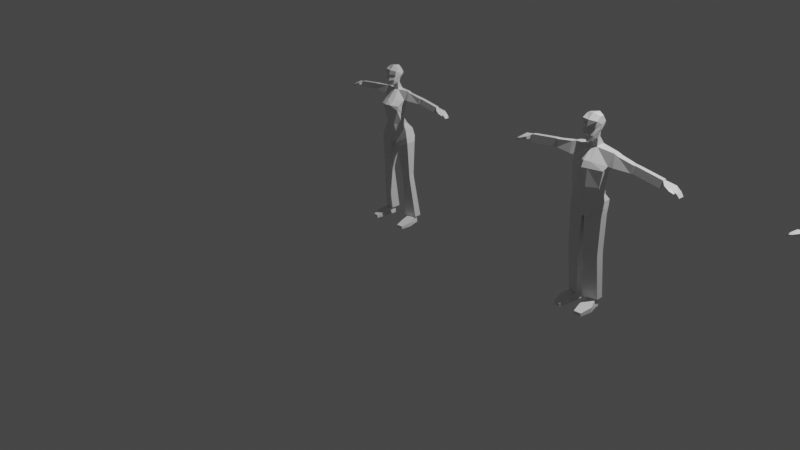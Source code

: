 # Source: fullmaleandfemale.blend  (saved by Blender 3.2.14; exported with 4.5.12 LTS)
import bpy
from mathutils import Matrix  # noqa: F401  (used for matrix-valued properties, if any)

bpy.ops.wm.read_factory_settings(use_empty=True)
scene = bpy.context.scene
scene.name = 'Scene'

# ---- collections
col_collection = bpy.data.collections.new('Collection'); scene.collection.children.link(col_collection)
col_male_reference = bpy.data.collections.new('male reference'); scene.collection.children.link(col_male_reference)
col_female_reference = bpy.data.collections.new('female reference'); scene.collection.children.link(col_female_reference)

# ---- materials (node trees are filled in below, after node groups)
mat_material = bpy.data.materials.new('Material')
mat_material.alpha_threshold = 0.0
mat_material.use_transparent_shadow = False
mat_material.line_color = (0.0, 0.0, 0.0, 1.0)
mat_material_001 = bpy.data.materials.new('Material.001')
mat_material_001.alpha_threshold = 0.0
mat_material_001.use_transparent_shadow = False
mat_material_001.line_color = (0.0, 0.0, 0.0, 1.0)

# ---- material node trees
mat_material.use_nodes = True; mat_material.node_tree.nodes.clear()
_N = mat_material.node_tree.nodes; _L = mat_material.node_tree.links
n0 = _N.new('ShaderNodeOutputMaterial'); n0.name = 'Material Output'; n0.location = (300, 300)
n1 = _N.new('ShaderNodeBsdfPrincipled'); n1.name = 'Principled BSDF'; n1.location = (10, 300)
n1.distribution = 'GGX'
n1.subsurface_method = 'RANDOM_WALK_SKIN'
n1.inputs[2].default_value = 0.4
n1.inputs[3].default_value = 1.45
n1.inputs[27].default_value = (0.0, 0.0, 0.0, 1.0)
n1.inputs[28].default_value = 1.0
_L.new(n1.outputs[0], n0.inputs[0])
n0.is_active_output = True
mat_material_001.use_nodes = True; mat_material_001.node_tree.nodes.clear()
_N = mat_material_001.node_tree.nodes; _L = mat_material_001.node_tree.links
n0 = _N.new('ShaderNodeOutputMaterial'); n0.name = 'Material Output'; n0.location = (300, 300)
n1 = _N.new('ShaderNodeBsdfPrincipled'); n1.name = 'Principled BSDF'; n1.location = (10, 300)
n1.distribution = 'GGX'
n1.subsurface_method = 'RANDOM_WALK_SKIN'
n1.inputs[2].default_value = 0.4
n1.inputs[3].default_value = 1.45
n1.inputs[27].default_value = (0.0, 0.0, 0.0, 1.0)
n1.inputs[28].default_value = 1.0
_L.new(n1.outputs[0], n0.inputs[0])
n0.is_active_output = True

# ---- world
world_world = bpy.data.worlds.new('World'); scene.world = world_world
world_world.use_nodes = True; world_world.node_tree.nodes.clear()
_N = world_world.node_tree.nodes; _L = world_world.node_tree.links
n0 = _N.new('ShaderNodeOutputWorld'); n0.name = 'World Output'; n0.location = (300, 300)
n1 = _N.new('ShaderNodeBackground'); n1.name = 'Background'; n1.location = (10, 300)
n1.inputs[0].default_value = (0.05088, 0.05088, 0.05088, 1.0)
_L.new(n1.outputs[0], n0.inputs[0])
n0.is_active_output = True
world_world.color = (0.05088, 0.05088, 0.05088)
world_world.use_sun_shadow = False
world_world.sun_shadow_jitter_overblur = 0.0

# ---- cameras
cam_camera = bpy.data.cameras.new('Camera')
cam_camera.clip_end = 100.0
cam_camera.ortho_scale = 7.314

# ---- lights
light_light = bpy.data.lights.new('Light', 'POINT')
light_light.transmission_factor = 0.0
light_light.energy = 1000.0
light_light.shadow_soft_size = 0.1
light_light.shadow_maximum_resolution = 0.006
light_light.use_absolute_resolution = True

# ---- meshes
me_cube = bpy.data.meshes.new('Cube')
me_cube.from_pydata([(0.8454, 0.1079, 0.8233), (0.6344, -0.1944, -0.8503), (0.8472, -0.06615, 0.8423), (0.5913, -0.7204, -0.3317), (0.0, -0.02021, -0.8687), (0.0, -0.3295, 0.8618), (0.0, -0.9467, -0.2936), (0.0, 0.1025, 0.8792), (0.6538, -0.05647, -0.123), (0.6529, -0.7137, -0.04098), (0.0, -1.154, 0.05191), (0.0, 0.1384, -0.2077), (0.7247, 0.15, 0.235), (0.7297, -0.273, 0.2963), (0.0, -0.893, 0.3366), (0.0, 0.2026, 0.1554), (0.3256, -0.8399, -0.2802), (0.1791, 0.09354, 0.8708), (0.3256, -0.06162, -0.8627), (0.1796, -0.2505, 0.8467), (0.3218, -1.087, 0.05832), (0.3218, 0.09572, -0.1904), (0.3599, -0.7638, 0.3111), (0.3586, 0.1734, 0.153), (0.2735, -0.6956, -1.267), (0.6828, -0.3463, -1.302), (0.6828, 0.05317, -1.281), (0.2735, 0.1808, -1.221), (0.0, 0.2223, -1.227), (0.0, -0.8024, -1.28), (0.3206, -0.6122, -1.708), (0.8369, -0.2451, -1.61), (0.8369, 0.3542, -1.65), (0.3206, 0.4797, -1.721), (0.0, 0.4211, -1.695), (0.0, -0.7274, -1.722), (0.2563, -0.5043, -2.63), (0.9914, -0.2981, -2.08), (0.9914, 0.4046, -2.125), (0.2563, 0.5095, -2.658), (0.0, 0.3481, -2.55), (0.0, -0.378, -2.585), (0.2386, -0.3373, 1.344), (0.0, -0.4055, 1.132), (0.0, -0.03152, 1.359), (0.2052, -0.1713, 1.311), (0.3909, -0.4226, 2.285), (0.0, -0.4532, 2.4), (0.0, -0.02195, 2.34), (0.3818, -0.1953, 2.293), (0.1604, -0.6157, 1.256), (0.0, -0.7481, 1.168), (0.4215, -0.6504, 2.134), (0.0, -0.7576, 2.154), (0.4307, -0.3124, 1.951), (0.3527, -0.2693, 1.752), (0.4263, -0.2762, 1.814), (0.0, 0.1137, 2.104), (0.0, -0.01434, 1.584), (0.0, 0.1348, 1.933), (0.4128, -0.04044, 2.018), (0.2561, -0.1547, 1.583), (0.3697, -0.01631, 1.85), (0.3123, -0.7302, 1.58), (0.3855, -0.6843, 1.912), (0.3586, -0.6362, 1.786), (0.0, -0.8606, 1.506), (0.0, -0.8205, 1.874), (0.0, -0.7825, 1.75), (1.04, 0.1161, 0.7418), (1.047, -0.0831, 0.7727), (0.9936, 0.1374, 0.2599), (0.9895, -0.2873, 0.3099), (1.891, 0.1757, 0.6343), (1.898, -0.07771, 0.65), (1.861, 0.09705, 0.2926), (1.847, -0.168, 0.3153), (1.98, 0.1752, 0.6248), (1.989, -0.06108, 0.6481), (1.95, 0.09659, 0.2832), (1.938, -0.1514, 0.3134), (2.104, 0.1746, 0.6115), (2.114, -0.06171, 0.6347), (2.061, 0.09597, 0.2714), (2.051, -0.152, 0.3015), (3.289, 0.09632, 0.4296), (3.293, -0.04809, 0.4443), (3.262, 0.05747, 0.2056), (3.256, -0.07441, 0.2214), (0.9927, -0.2156, 0.3523), (1.859, -0.1318, 0.367), (3.291, 0.1683, 0.4362), (3.301, -0.06797, 0.4594), (3.248, 0.0897, 0.09615), (3.238, -0.1582, 0.1263), (3.79, 0.1866, 0.3149), (3.793, -0.1578, 0.2518), (3.775, 0.1755, 0.2289), (3.771, -0.11, 0.1791), (3.342, 0.05572, 0.1935), (3.339, -0.09352, 0.2389), (3.368, 0.09456, 0.4175), (3.373, -0.1119, 0.3923), (4.02, 0.1853, 0.13), (4.023, -0.1459, 0.1326), (3.984, 0.1743, 0.08214), (3.982, -0.1301, 0.08716), (4.143, 0.153, -0.0222), (4.146, -0.1271, -0.02004), (4.113, 0.1557, -0.06217), (4.112, -0.1019, -0.05798), (3.754, -0.294, 0.2205), (3.734, -0.2895, 0.1807), (3.448, -0.2178, 0.2236), (3.483, -0.2284, 0.341), (3.954, -0.1658, 0.1615), (3.938, -0.1546, 0.1177), (3.959, -0.2476, 0.1395), (3.945, -0.2363, 0.09964), (0.6306, -0.288, -4.679), (1.127, -0.1756, -4.627), (1.125, 0.185, -4.611), (0.6285, 0.2073, -4.658), (1.103, -0.3373, -2.462), (1.103, 0.2798, -2.44), (0.2574, 0.3393, -2.803), (0.2574, -0.4899, -2.834), (0.6415, -0.2846, -4.795), (1.138, -0.1723, -4.742), (1.136, 0.1883, -4.726), (0.6395, 0.2106, -4.773), (0.654, -0.2808, -4.925), (1.15, -0.1685, -4.873), (1.149, 0.1921, -4.857), (0.6519, 0.2144, -4.904), (0.7939, 0.0525, -7.595), (1.204, 0.1976, -7.595), (1.204, 0.3908, -7.595), (0.7939, 0.4091, -7.595), (0.6509, -0.09468, -7.583), (1.347, 0.1593, -7.595), (1.347, 0.5987, -7.595), (0.6509, 0.6298, -7.595), (0.8086, 0.03512, -7.624), (1.234, 0.1856, -7.624), (1.234, 0.3951, -7.651), (0.8086, 0.4141, -7.651), (0.7524, 0.1093, -8.054), (1.279, 0.2598, -8.054), (1.279, 0.3951, -8.054), (0.7524, 0.4141, -8.054), (0.8215, -0.5109, -7.78), (1.45, -0.3603, -7.78), (0.8215, -0.5018, -8.054), (1.45, -0.3513, -8.054), (0.9415, -1.066, -7.884), (1.306, -0.9928, -7.913), (0.9415, -1.047, -8.075), (1.306, -0.9743, -8.104)], [(89, 90)], [(1, 3, 25, 26), (2, 13, 72, 70), (23, 17, 0, 12), (5, 19, 42, 43), (22, 19, 5, 14), (16, 20, 10, 6), (18, 21, 8, 1), (1, 8, 9, 3), (20, 22, 14, 10), (21, 23, 12, 8), (8, 12, 13, 9), (11, 15, 23, 21), (9, 13, 22, 20), (4, 11, 21, 18), (3, 9, 20, 16), (13, 2, 19, 22), (0, 17, 19, 2), (15, 7, 17, 23), (16, 6, 29, 24), (28, 27, 33, 34), (24, 29, 35, 30), (3, 16, 24, 25), (18, 1, 26, 27), (4, 18, 27, 28), (30, 35, 41, 36), (32, 31, 37, 38), (25, 24, 30, 31), (27, 26, 32, 33), (26, 25, 31, 32), (124, 123, 120, 121), (40, 39, 36, 41), (34, 33, 39, 40), (31, 30, 36, 37), (33, 32, 38, 39), (67, 64, 52, 53), (17, 7, 44, 45), (19, 17, 45, 42), (60, 57, 48, 49), (42, 55, 63, 50), (54, 46, 52, 64), (49, 48, 47, 46), (45, 44, 58, 61), (43, 42, 50, 51), (51, 50, 63, 66), (54, 60, 49, 46), (46, 47, 53, 52), (57, 60, 62, 59), (59, 62, 61, 58), (60, 54, 56, 62), (62, 56, 55, 61), (64, 67, 68, 65), (65, 68, 66, 63), (63, 55, 56, 65), (65, 56, 54, 64), (42, 45, 61, 55), (71, 69, 73, 75), (0, 2, 70, 69), (13, 12, 71, 72), (12, 0, 69, 71), (75, 73, 77, 79), (70, 72, 76, 74), (69, 70, 74, 73), (72, 71, 75, 76), (78, 80, 84, 82), (74, 76, 80, 78), (73, 74, 78, 77), (76, 75, 79, 80), (82, 84, 94, 92), (77, 78, 82, 81), (80, 79, 83, 84), (79, 77, 81, 83), (100, 99, 97, 98), (81, 82, 92, 91), (84, 83, 93, 94), (83, 81, 91, 93), (86, 85, 91, 92), (85, 87, 93, 91), (88, 86, 92, 94), (87, 88, 94, 93), (98, 97, 105, 106), (99, 101, 95, 97), (111, 112, 118, 117), (101, 102, 96, 95), (85, 86, 102, 101), (86, 88, 100, 102), (87, 85, 101, 99), (88, 87, 99, 100), (104, 106, 110, 108), (97, 95, 103, 105), (96, 98, 106, 104), (95, 96, 104, 103), (109, 107, 108, 110), (103, 104, 108, 107), (106, 105, 109, 110), (105, 103, 107, 109), (114, 113, 112, 111), (102, 100, 113, 114), (96, 102, 114, 111), (100, 98, 112, 113), (116, 115, 117, 118), (112, 98, 116, 118), (98, 96, 115, 116), (96, 111, 117, 115), (122, 121, 129, 130), (126, 125, 122, 119), (123, 126, 119, 120), (125, 124, 121, 122), (39, 38, 124, 125), (37, 36, 126, 123), (36, 39, 125, 126), (38, 37, 123, 124), (127, 130, 134, 131), (120, 119, 127, 128), (119, 122, 130, 127), (121, 120, 128, 129), (134, 133, 141, 142), (129, 128, 132, 133), (130, 129, 133, 134), (128, 127, 131, 132), (138, 137, 145, 146), (132, 131, 139, 140), (131, 134, 142, 139), (133, 132, 140, 141), (135, 136, 140, 139), (136, 137, 141, 140), (137, 138, 142, 141), (138, 135, 139, 142), (143, 146, 150, 147), (136, 135, 143, 144), (135, 138, 146, 143), (137, 136, 144, 145), (150, 149, 148, 147), (145, 144, 148, 149), (146, 145, 149, 150), (143, 147, 153, 151), (151, 153, 157, 155), (144, 143, 151, 152), (148, 144, 152, 154), (147, 148, 154, 153), (156, 155, 157, 158), (152, 151, 155, 156), (154, 152, 156, 158), (153, 154, 158, 157)])
_uv = me_cube.uv_layers.new(name='UVMap')
_uv.uv.foreach_set('vector', [0.375, 0.5409, 0.375, 0.6425, 0.375, 0.6425, 0.375, 0.5409, 0.625, 0.6425, 0.5632, 0.6425, 0.5632, 0.6425, 0.625, 0.6425, 0.5632, 0.4143, 0.625, 0.4143, 0.625, 0.5409, 0.5632, 0.5409, 0.625, 0.875, 0.625, 0.8199, 0.625, 0.8041, 0.625, 0.875, 0.5632, 0.8199, 0.625, 0.8199, 0.625, 0.875, 0.5632, 0.875, 0.375, 0.8199, 0.502, 0.8199, 0.502, 0.875, 0.375, 0.875, 0.375, 0.4143, 0.502, 0.4143, 0.4811, 0.5409, 0.375, 0.5409, 0.375, 0.5409, 0.4811, 0.5409, 0.4762, 0.6425, 0.375, 0.6425, 0.502, 0.8199, 0.5632, 0.8199, 0.5632, 0.875, 0.502, 0.875, 0.502, 0.4143, 0.5632, 0.4143, 0.5632, 0.5409, 0.4811, 0.5409, 0.4811, 0.5409, 0.5632, 0.5409, 0.5632, 0.6425, 0.4762, 0.6425, 0.502, 0.375, 0.5632, 0.375, 0.5632, 0.4143, 0.502, 0.4143, 0.4762, 0.6425, 0.5632, 0.6425, 0.5632, 0.8199, 0.502, 0.8199, 0.375, 0.375, 0.502, 0.375, 0.502, 0.4143, 0.375, 0.4143, 0.375, 0.6425, 0.4762, 0.6425, 0.502, 0.8199, 0.375, 0.8199, 0.5632, 0.6425, 0.625, 0.6425, 0.625, 0.8199, 0.5632, 0.8199, 0.625, 0.5409, 0.7204, 0.5097, 0.7204, 0.7245, 0.625, 0.6425, 0.5632, 0.375, 0.625, 0.375, 0.625, 0.4143, 0.5632, 0.4143, 0.375, 0.8199, 0.375, 0.875, 0.375, 0.875, 0.375, 0.8199, 0.375, 0.375, 0.375, 0.4143, 0.375, 0.4143, 0.375, 0.375, 0.375, 0.8199, 0.375, 0.875, 0.375, 0.875, 0.375, 0.8199, 0.375, 0.6425, 0.375, 0.8199, 0.375, 0.8199, 0.375, 0.6425, 0.375, 0.4143, 0.375, 0.5409, 0.375, 0.5409, 0.375, 0.4143, 0.375, 0.375, 0.375, 0.4143, 0.375, 0.4143, 0.375, 0.375, 0.375, 0.8199, 0.375, 0.875, 0.375, 0.875, 0.375, 0.8199, 0.375, 0.5409, 0.375, 0.6425, 0.375, 0.6425, 0.375, 0.5409, 0.375, 0.6425, 0.375, 0.8199, 0.375, 0.8199, 0.375, 0.6425, 0.375, 0.4143, 0.375, 0.5409, 0.375, 0.5409, 0.375, 0.4143, 0.375, 0.5409, 0.375, 0.6425, 0.375, 0.6425, 0.375, 0.5409, 0.375, 0.5409, 0.375, 0.6425, 0.375, 0.6425, 0.375, 0.5409, 0.25, 0.5, 0.2796, 0.5097, 0.2796, 0.7245, 0.25, 0.75, 0.375, 0.375, 0.375, 0.4143, 0.375, 0.4143, 0.375, 0.375, 0.375, 0.6425, 0.375, 0.8199, 0.375, 0.8199, 0.375, 0.6425, 0.375, 0.4143, 0.375, 0.5409, 0.375, 0.5409, 0.375, 0.4143, 0.625, 0.875, 0.625, 0.8143, 0.625, 0.8192, 0.625, 0.875, 0.625, 0.4143, 0.625, 0.375, 0.625, 0.375, 0.625, 0.4153, 0.7204, 0.7245, 0.7204, 0.5097, 0.7204, 0.592, 0.7204, 0.7245, 0.625, 0.417, 0.625, 0.375, 0.625, 0.375, 0.625, 0.418, 0.7204, 0.7245, 0.7204, 0.7245, 0.7204, 0.7245, 0.7204, 0.7245, 0.7204, 0.7245, 0.7204, 0.7245, 0.7204, 0.7245, 0.7204, 0.7245, 0.7204, 0.592, 0.75, 0.5, 0.75, 0.75, 0.7204, 0.7245, 0.625, 0.4153, 0.625, 0.375, 0.625, 0.375, 0.625, 0.416, 0.625, 0.875, 0.625, 0.8041, 0.625, 0.8199, 0.625, 0.875, 0.625, 0.875, 0.625, 0.8199, 0.625, 0.8133, 0.625, 0.875, 0.7204, 0.7245, 0.7204, 0.592, 0.7204, 0.592, 0.7204, 0.7245, 0.7204, 0.7245, 0.75, 0.75, 0.75, 0.75, 0.7204, 0.7245, 0.625, 0.375, 0.625, 0.417, 0.625, 0.4154, 0.625, 0.376, 0.625, 0.376, 0.625, 0.4154, 0.625, 0.416, 0.625, 0.375, 0.7204, 0.592, 0.7204, 0.7245, 0.7204, 0.7245, 0.7204, 0.604, 0.7204, 0.604, 0.7204, 0.7245, 0.7204, 0.7245, 0.7204, 0.592, 0.625, 0.8143, 0.625, 0.875, 0.625, 0.8745, 0.625, 0.8117, 0.625, 0.8117, 0.625, 0.8745, 0.625, 0.875, 0.625, 0.8133, 0.7204, 0.7245, 0.7204, 0.7245, 0.7204, 0.7245, 0.7204, 0.7245, 0.7204, 0.7245, 0.7204, 0.7245, 0.7204, 0.7245, 0.7204, 0.7245, 0.7204, 0.7245, 0.7204, 0.592, 0.7204, 0.592, 0.7204, 0.7245, 0.5632, 0.5409, 0.625, 0.5409, 0.625, 0.5409, 0.5632, 0.5409, 0.625, 0.5409, 0.625, 0.6425, 0.625, 0.6425, 0.625, 0.5409, 0.5632, 0.6425, 0.5632, 0.5409, 0.5632, 0.5409, 0.5632, 0.6425, 0.5632, 0.5409, 0.625, 0.5409, 0.625, 0.5409, 0.5632, 0.5409, 0.5632, 0.5409, 0.625, 0.5409, 0.625, 0.5409, 0.5632, 0.5409, 0.625, 0.6425, 0.5632, 0.6425, 0.5632, 0.6425, 0.625, 0.6425, 0.625, 0.5409, 0.625, 0.6425, 0.625, 0.6425, 0.625, 0.5409, 0.5632, 0.6425, 0.5632, 0.5409, 0.5632, 0.5409, 0.5632, 0.6425, 0.625, 0.6425, 0.5632, 0.6425, 0.5632, 0.6425, 0.625, 0.6425, 0.625, 0.6425, 0.5632, 0.6425, 0.5632, 0.6425, 0.625, 0.6425, 0.625, 0.5409, 0.625, 0.6425, 0.625, 0.6425, 0.625, 0.5409, 0.5632, 0.6425, 0.5632, 0.5409, 0.5632, 0.5409, 0.5632, 0.6425, 0.625, 0.6425, 0.5632, 0.6425, 0.5632, 0.6425, 0.625, 0.6425, 0.625, 0.5409, 0.625, 0.6425, 0.625, 0.6425, 0.625, 0.5409, 0.5632, 0.6425, 0.5632, 0.5409, 0.5632, 0.5409, 0.5632, 0.6425, 0.5632, 0.5409, 0.625, 0.5409, 0.625, 0.5409, 0.5632, 0.5409, 0.582, 0.6191, 0.5819, 0.5643, 0.5819, 0.5643, 0.582, 0.6191, 0.625, 0.5409, 0.625, 0.6425, 0.625, 0.6425, 0.625, 0.5409, 0.5632, 0.6425, 0.5632, 0.5409, 0.5632, 0.5409, 0.5632, 0.6425, 0.5632, 0.5409, 0.625, 0.5409, 0.625, 0.5409, 0.5632, 0.5409, 0.6058, 0.6224, 0.6058, 0.561, 0.625, 0.5409, 0.625, 0.6425, 0.6058, 0.561, 0.5819, 0.5643, 0.5632, 0.5409, 0.625, 0.5409, 0.582, 0.6191, 0.6058, 0.6224, 0.625, 0.6425, 0.5632, 0.6425, 0.5819, 0.5643, 0.582, 0.6191, 0.5632, 0.6425, 0.5632, 0.5409, 0.582, 0.6191, 0.5819, 0.5643, 0.5819, 0.5643, 0.582, 0.6191, 0.5819, 0.5643, 0.6058, 0.561, 0.6058, 0.561, 0.5819, 0.5643, 0.6058, 0.6224, 0.582, 0.6191, 0.582, 0.6191, 0.6058, 0.6224, 0.6058, 0.561, 0.6058, 0.6224, 0.6058, 0.6224, 0.6058, 0.561, 0.6058, 0.561, 0.6058, 0.6224, 0.6058, 0.6224, 0.6058, 0.561, 0.6058, 0.6224, 0.582, 0.6191, 0.582, 0.6191, 0.6058, 0.6224, 0.5819, 0.5643, 0.6058, 0.561, 0.6058, 0.561, 0.5819, 0.5643, 0.582, 0.6191, 0.5819, 0.5643, 0.5819, 0.5643, 0.582, 0.6191, 0.6058, 0.6224, 0.582, 0.6191, 0.582, 0.6191, 0.6058, 0.6224, 0.5819, 0.5643, 0.6058, 0.561, 0.6058, 0.561, 0.5819, 0.5643, 0.6058, 0.6224, 0.582, 0.6191, 0.582, 0.6191, 0.6058, 0.6224, 0.6058, 0.561, 0.6058, 0.6224, 0.6058, 0.6224, 0.6058, 0.561, 0.5819, 0.5643, 0.6058, 0.561, 0.6058, 0.6224, 0.582, 0.6191, 0.6058, 0.561, 0.6058, 0.6224, 0.6058, 0.6224, 0.6058, 0.561, 0.582, 0.6191, 0.5819, 0.5643, 0.5819, 0.5643, 0.582, 0.6191, 0.5819, 0.5643, 0.6058, 0.561, 0.6058, 0.561, 0.5819, 0.5643, 0.6058, 0.6224, 0.582, 0.6191, 0.582, 0.6191, 0.6058, 0.6224, 0.6058, 0.6224, 0.582, 0.6191, 0.582, 0.6191, 0.6058, 0.6224, 0.6058, 0.6224, 0.6058, 0.6224, 0.6058, 0.6224, 0.6058, 0.6224, 0.582, 0.6191, 0.582, 0.6191, 0.582, 0.6191, 0.582, 0.6191, 0.582, 0.6191, 0.6058, 0.6224, 0.6058, 0.6224, 0.582, 0.6191, 0.582, 0.6191, 0.582, 0.6191, 0.582, 0.6191, 0.582, 0.6191, 0.582, 0.6191, 0.6058, 0.6224, 0.6058, 0.6224, 0.582, 0.6191, 0.6058, 0.6224, 0.6058, 0.6224, 0.6058, 0.6224, 0.6058, 0.6224, 0.375, 0.4143, 0.375, 0.5409, 0.375, 0.5409, 0.375, 0.4143, 0.2796, 0.7245, 0.2796, 0.5097, 0.2796, 0.5097, 0.2796, 0.7245, 0.375, 0.6425, 0.375, 0.8199, 0.375, 0.8199, 0.375, 0.6425, 0.375, 0.4143, 0.375, 0.5409, 0.375, 0.5409, 0.375, 0.4143, 0.375, 0.4143, 0.375, 0.5409, 0.375, 0.5409, 0.375, 0.4143, 0.375, 0.6425, 0.375, 0.8199, 0.375, 0.8199, 0.375, 0.6425, 0.2796, 0.7245, 0.2796, 0.5097, 0.2796, 0.5097, 0.2796, 0.7245, 0.375, 0.5409, 0.375, 0.6425, 0.375, 0.6425, 0.375, 0.5409, 0.2796, 0.7245, 0.2796, 0.5097, 0.2796, 0.5097, 0.2796, 0.7245, 0.375, 0.6425, 0.375, 0.8199, 0.375, 0.8199, 0.375, 0.6425, 0.2796, 0.7245, 0.2796, 0.5097, 0.2796, 0.5097, 0.2796, 0.7245, 0.375, 0.5409, 0.375, 0.6425, 0.375, 0.6425, 0.375, 0.5409, 0.375, 0.4143, 0.375, 0.5409, 0.375, 0.5409, 0.375, 0.4143, 0.375, 0.5409, 0.375, 0.6425, 0.375, 0.6425, 0.375, 0.5409, 0.375, 0.4143, 0.375, 0.5409, 0.375, 0.5409, 0.375, 0.4143, 0.375, 0.6425, 0.375, 0.8199, 0.375, 0.8199, 0.375, 0.6425, 0.2992, 0.5622, 0.3554, 0.5765, 0.3554, 0.5765, 0.2992, 0.5622, 0.375, 0.6425, 0.375, 0.8199, 0.375, 0.8199, 0.375, 0.6425, 0.2796, 0.7245, 0.2796, 0.5097, 0.2796, 0.5097, 0.2796, 0.7245, 0.375, 0.5409, 0.375, 0.6425, 0.375, 0.6425, 0.375, 0.5409, 0.2992, 0.6583, 0.3554, 0.6142, 0.375, 0.6425, 0.2796, 0.7245, 0.3554, 0.6142, 0.3554, 0.5765, 0.375, 0.5409, 0.375, 0.6425, 0.3554, 0.5765, 0.2992, 0.5622, 0.2796, 0.5097, 0.375, 0.5409, 0.2992, 0.5622, 0.2992, 0.6583, 0.2796, 0.7245, 0.2796, 0.5097, 0.2992, 0.6583, 0.2992, 0.5622, 0.2992, 0.5622, 0.2992, 0.6583, 0.3554, 0.6142, 0.2992, 0.6583, 0.2992, 0.6583, 0.3554, 0.6142, 0.2992, 0.6583, 0.2992, 0.5622, 0.2992, 0.5622, 0.2992, 0.6583, 0.3554, 0.5765, 0.3554, 0.6142, 0.3554, 0.6142, 0.3554, 0.5765, 0.2992, 0.5622, 0.3554, 0.5765, 0.3554, 0.6142, 0.2992, 0.6583, 0.3554, 0.5765, 0.3554, 0.6142, 0.3554, 0.6142, 0.3554, 0.5765, 0.2992, 0.5622, 0.3554, 0.5765, 0.3554, 0.5765, 0.2992, 0.5622, 0.2992, 0.6583, 0.2992, 0.6583, 0.2992, 0.6583, 0.2992, 0.6583, 0.2992, 0.6583, 0.2992, 0.6583, 0.2992, 0.6583, 0.2992, 0.6583, 0.3554, 0.6142, 0.2992, 0.6583, 0.2992, 0.6583, 0.3554, 0.6142, 0.3554, 0.6142, 0.3554, 0.6142, 0.3554, 0.6142, 0.3554, 0.6142, 0.2992, 0.6583, 0.3554, 0.6142, 0.3554, 0.6142, 0.2992, 0.6583, 0.3391, 0.627, 0.2992, 0.6583, 0.2992, 0.6583, 0.3391, 0.627, 0.3554, 0.6142, 0.2992, 0.6583, 0.2992, 0.6583, 0.3391, 0.627, 0.3554, 0.6142, 0.3554, 0.6142, 0.3391, 0.627, 0.3391, 0.627, 0.2992, 0.6583, 0.3554, 0.6142, 0.3391, 0.627, 0.2992, 0.6583])
me_cube.materials.append(mat_material)
me_cube.use_mirror_vertex_groups = False
me_cube.update()
me_cube_001 = bpy.data.meshes.new('Cube.001')
me_cube_001.from_pydata([(1.245, 0.476, 1.362), (0.9042, 0.01002, -0.5347), (1.247, 0.08772, 1.376), (0.9042, -0.5061, -0.5242), (0.0, 0.2174, -0.5528), (0.0, -0.2265, 1.556), (0.0, -1.052, -0.5271), (0.0, 0.4425, 1.588), (1.0, 0.1199, 0.305), (1.0, -0.4187, 0.4228), (0.0, -0.988, 0.5473), (0.0, 0.3364, 0.2577), (1.087, 0.3692, 0.5846), (1.094, -0.1817, 0.6645), (0.0, -0.8372, 0.9041), (0.0, 0.5171, 0.7071), (0.29, -0.9222, -0.52), (0.2903, 0.4317, 1.578), (0.29, 0.1683, -0.5422), (0.2909, -0.1314, 1.538), (0.2854, -0.853, 0.5274), (0.2854, 0.2851, 0.2785), (0.3312, -0.6817, 0.8734), (0.3297, 0.4821, 0.7042), (0.295, -0.7933, -1.056), (0.9092, -0.3772, -1.074), (0.9092, 0.1389, -1.084), (0.295, 0.2971, -1.078), (0.0, 0.3463, -1.089), (0.0, -0.9227, -1.063), (0.2839, -0.7264, -1.531), (1.027, -0.2776, -1.391), (1.027, 0.3607, -1.402), (0.2839, 0.4855, -1.576), (0.0, 0.5145, -1.604), (0.0, -0.8659, -1.539), (0.09422, -0.499, -2.454), (1.051, -0.205, -1.818), (1.051, 0.2759, -1.826), (0.09422, 0.2371, -2.472), (0.0, 0.3545, -2.399), (0.0, -0.5196, -2.379), (0.31, -0.1635, 2.066), (0.0, -0.2497, 1.835), (0.0, 0.2573, 2.156), (0.2677, 0.08058, 2.059), (0.4235, -0.2714, 3.287), (0.0, -0.31, 3.438), (0.0, 0.2354, 3.363), (0.412, 0.01618, 3.297), (0.211, -0.5156, 1.955), (0.0, -0.6831, 1.881), (0.4621, -0.5595, 3.096), (0.0, -0.6951, 3.127), (0.4738, -0.1319, 2.864), (0.436, -0.07743, 2.522), (0.4682, -0.08617, 2.692), (0.0, 0.4069, 3.064), (0.0, 0.2791, 2.441), (0.0, 0.4336, 2.847), (0.4511, 0.212, 2.95), (0.2712, 0.1015, 2.348), (0.3967, 0.2425, 2.736), (0.3423, -0.6605, 2.31), (0.4166, -0.6023, 2.815), (0.3826, -0.5416, 2.656), (0.0, -0.8254, 2.307), (0.0, -0.7747, 2.774), (3.26e-09, -0.7266, 2.616), (1.498, 0.4866, 1.256), (1.507, 0.06564, 1.285), (1.438, 0.3528, 0.617), (1.432, -0.2003, 0.6821), (2.485, 0.4027, 1.084), (2.494, 0.07266, 1.105), (2.446, 0.3003, 0.6394), (2.427, -0.0449, 0.669), (2.601, 0.4021, 1.072), (2.612, 0.09431, 1.102), (2.561, 0.2997, 0.6271), (2.546, -0.02325, 0.6665), (2.763, 0.4013, 1.055), (2.775, 0.0935, 1.085), (2.707, 0.2989, 0.6118), (2.693, -0.02406, 0.6511), (4.305, 0.2993, 0.8178), (4.311, 0.1112, 0.837), (4.271, 0.2487, 0.5261), (4.263, 0.07696, 0.5466), (4.309, 0.3931, 0.8264), (4.321, 0.08535, 0.8566), (4.253, 0.2907, 0.3835), (4.239, -0.03222, 0.4228), (4.959, 0.4169, 0.6684), (4.962, -0.0316, 0.5863), (4.938, 0.4025, 0.5565), (4.934, 0.03061, 0.4916), (4.374, 0.2464, 0.5103), (4.371, 0.05206, 0.5694), (4.409, 0.297, 0.802), (4.415, 0.02811, 0.7693), (5.257, 0.4153, 0.4277), (5.262, -0.01621, 0.431), (5.211, 0.4008, 0.3653), (5.209, 0.004371, 0.3718), (5.418, 0.3732, 0.2294), (5.422, 0.008384, 0.2322), (5.379, 0.3767, 0.1773), (5.377, 0.04112, 0.1828), (4.911, -0.209, 0.5455), (4.885, -0.2032, 0.4937), (4.513, -0.1098, 0.5495), (4.558, -0.1236, 0.7024), (5.172, -0.04205, 0.4686), (5.151, -0.02744, 0.4116), (5.179, -0.1486, 0.44), (5.16, -0.1338, 0.3881), (0.1659, -0.4468, -4.378), (0.9981, -0.2595, -4.369), (0.9981, 0.223, -4.342), (0.1659, 0.2602, -4.341), (1.052, -0.2844, -2.158), (1.052, 0.1965, -2.165), (0.09558, 0.2371, -2.715), (0.09558, -0.499, -2.7), (0.1659, -0.4412, -4.571), (0.9981, -0.2539, -4.562), (0.9981, 0.2286, -4.535), (0.1659, 0.2658, -4.534), (0.1659, -0.4349, -4.79), (0.9981, -0.2475, -4.781), (0.9981, 0.2349, -4.754), (0.1659, 0.2721, -4.753), (0.3369, -0.04049, -7.515), (0.8271, 0.1331, -7.515), (0.8271, 0.3641, -7.515), (0.3369, 0.386, -7.515), (0.1659, -0.2165, -7.501), (0.9981, 0.08731, -7.515), (0.9981, 0.5276, -7.515), (0.1659, 0.5648, -7.515), (0.3627, -0.05095, -7.548), (0.8528, 0.1226, -7.548), (0.8528, 0.3641, -7.58), (0.3627, 0.386, -7.58), (0.2979, 0.03461, -8.044), (0.9047, 0.2082, -8.044), (0.9047, 0.3641, -8.044), (0.2979, 0.386, -8.044), (0.3775, -0.6805, -7.728), (1.102, -0.5069, -7.728), (0.3775, -0.67, -8.044), (1.102, -0.4964, -8.044), (0.5159, -1.32, -7.848), (0.9366, -1.236, -7.881), (0.5159, -1.299, -8.068), (0.9366, -1.215, -8.102)], [], [(1, 3, 25, 26), (2, 13, 72, 70), (23, 17, 0, 12), (5, 19, 42, 43), (22, 19, 5, 14), (16, 20, 10, 6), (18, 21, 8, 1), (1, 8, 9, 3), (20, 22, 14, 10), (21, 23, 12, 8), (8, 12, 13, 9), (11, 15, 23, 21), (9, 13, 22, 20), (4, 11, 21, 18), (3, 9, 20, 16), (13, 2, 19, 22), (0, 17, 19, 2), (15, 7, 17, 23), (16, 6, 29, 24), (28, 27, 33, 34), (24, 29, 35, 30), (3, 16, 24, 25), (18, 1, 26, 27), (4, 18, 27, 28), (30, 35, 41, 36), (32, 31, 37, 38), (25, 24, 30, 31), (27, 26, 32, 33), (26, 25, 31, 32), (122, 121, 118, 119), (40, 39, 36, 41), (34, 33, 39, 40), (31, 30, 36, 37), (33, 32, 38, 39), (67, 64, 52, 53), (17, 7, 44, 45), (19, 17, 45, 42), (60, 57, 48, 49), (42, 55, 63, 50), (54, 46, 52, 64), (49, 48, 47, 46), (45, 44, 58, 61), (43, 42, 50, 51), (51, 50, 63, 66), (54, 60, 49, 46), (46, 47, 53, 52), (57, 60, 62, 59), (59, 62, 61, 58), (60, 54, 56, 62), (62, 56, 55, 61), (64, 67, 68, 65), (65, 68, 66, 63), (63, 55, 56, 65), (65, 56, 54, 64), (42, 45, 61, 55), (71, 69, 73, 75), (0, 2, 70, 69), (13, 12, 71, 72), (12, 0, 69, 71), (75, 73, 77, 79), (70, 72, 76, 74), (69, 70, 74, 73), (72, 71, 75, 76), (78, 80, 84, 82), (74, 76, 80, 78), (73, 74, 78, 77), (76, 75, 79, 80), (82, 84, 92, 90), (77, 78, 82, 81), (80, 79, 83, 84), (79, 77, 81, 83), (98, 97, 95, 96), (81, 82, 90, 89), (84, 83, 91, 92), (83, 81, 89, 91), (86, 85, 89, 90), (85, 87, 91, 89), (88, 86, 90, 92), (87, 88, 92, 91), (96, 95, 103, 104), (97, 99, 93, 95), (109, 110, 116, 115), (99, 100, 94, 93), (85, 86, 100, 99), (86, 88, 98, 100), (87, 85, 99, 97), (88, 87, 97, 98), (102, 104, 108, 106), (95, 93, 101, 103), (94, 96, 104, 102), (93, 94, 102, 101), (107, 105, 106, 108), (101, 102, 106, 105), (104, 103, 107, 108), (103, 101, 105, 107), (112, 111, 110, 109), (100, 98, 111, 112), (94, 100, 112, 109), (98, 96, 110, 111), (114, 113, 115, 116), (110, 96, 114, 116), (96, 94, 113, 114), (94, 109, 115, 113), (120, 119, 127, 128), (124, 123, 120, 117), (121, 124, 117, 118), (123, 122, 119, 120), (39, 38, 122, 123), (37, 36, 124, 121), (36, 39, 123, 124), (38, 37, 121, 122), (125, 128, 132, 129), (118, 117, 125, 126), (117, 120, 128, 125), (119, 118, 126, 127), (132, 131, 139, 140), (127, 126, 130, 131), (128, 127, 131, 132), (126, 125, 129, 130), (136, 135, 143, 144), (130, 129, 137, 138), (129, 132, 140, 137), (131, 130, 138, 139), (133, 134, 138, 137), (134, 135, 139, 138), (135, 136, 140, 139), (136, 133, 137, 140), (141, 144, 148, 145), (134, 133, 141, 142), (133, 136, 144, 141), (135, 134, 142, 143), (148, 147, 146, 145), (143, 142, 146, 147), (144, 143, 147, 148), (141, 145, 151, 149), (149, 151, 155, 153), (142, 141, 149, 150), (146, 142, 150, 152), (145, 146, 152, 151), (154, 153, 155, 156), (150, 149, 153, 154), (152, 150, 154, 156), (151, 152, 156, 155)])
_uv = me_cube_001.uv_layers.new(name='UVMap')
_uv.uv.foreach_set('vector', [0.375, 0.5409, 0.375, 0.6425, 0.375, 0.6425, 0.375, 0.5409, 0.625, 0.6425, 0.5632, 0.6425, 0.5632, 0.6425, 0.625, 0.6425, 0.5632, 0.4143, 0.625, 0.4143, 0.625, 0.5409, 0.5632, 0.5409, 0.625, 0.875, 0.625, 0.8199, 0.625, 0.8041, 0.625, 0.875, 0.5632, 0.8199, 0.625, 0.8199, 0.625, 0.875, 0.5632, 0.875, 0.375, 0.8199, 0.502, 0.8199, 0.502, 0.875, 0.375, 0.875, 0.375, 0.4143, 0.502, 0.4143, 0.502, 0.5409, 0.375, 0.5409, 0.375, 0.5409, 0.502, 0.5409, 0.502, 0.6425, 0.375, 0.6425, 0.502, 0.8199, 0.5632, 0.8199, 0.5632, 0.875, 0.502, 0.875, 0.502, 0.4143, 0.5632, 0.4143, 0.5632, 0.5409, 0.502, 0.5409, 0.502, 0.5409, 0.5632, 0.5409, 0.5632, 0.6425, 0.502, 0.6425, 0.502, 0.375, 0.5632, 0.375, 0.5632, 0.4143, 0.502, 0.4143, 0.502, 0.6425, 0.5632, 0.6425, 0.5632, 0.8199, 0.502, 0.8199, 0.375, 0.375, 0.502, 0.375, 0.502, 0.4143, 0.375, 0.4143, 0.375, 0.6425, 0.502, 0.6425, 0.502, 0.8199, 0.375, 0.8199, 0.5632, 0.6425, 0.625, 0.6425, 0.625, 0.8199, 0.5632, 0.8199, 0.625, 0.5409, 0.7204, 0.5097, 0.7204, 0.7245, 0.625, 0.6425, 0.5632, 0.375, 0.625, 0.375, 0.625, 0.4143, 0.5632, 0.4143, 0.375, 0.8199, 0.375, 0.875, 0.375, 0.875, 0.375, 0.8199, 0.375, 0.375, 0.375, 0.4143, 0.375, 0.4143, 0.375, 0.375, 0.375, 0.8199, 0.375, 0.875, 0.375, 0.875, 0.375, 0.8199, 0.375, 0.6425, 0.375, 0.8199, 0.375, 0.8199, 0.375, 0.6425, 0.375, 0.4143, 0.375, 0.5409, 0.375, 0.5409, 0.375, 0.4143, 0.375, 0.375, 0.375, 0.4143, 0.375, 0.4143, 0.375, 0.375, 0.375, 0.8199, 0.375, 0.875, 0.375, 0.875, 0.375, 0.8199, 0.375, 0.5409, 0.375, 0.6425, 0.375, 0.6425, 0.375, 0.5409, 0.375, 0.6425, 0.375, 0.8199, 0.375, 0.8199, 0.375, 0.6425, 0.375, 0.4143, 0.375, 0.5409, 0.375, 0.5409, 0.375, 0.4143, 0.375, 0.5409, 0.375, 0.6425, 0.375, 0.6425, 0.375, 0.5409, 0.375, 0.5409, 0.375, 0.6425, 0.375, 0.6425, 0.375, 0.5409, 0.25, 0.5, 0.2796, 0.5097, 0.2796, 0.7245, 0.25, 0.75, 0.375, 0.375, 0.375, 0.4143, 0.375, 0.4143, 0.375, 0.375, 0.375, 0.6425, 0.375, 0.8199, 0.375, 0.8199, 0.375, 0.6425, 0.375, 0.4143, 0.375, 0.5409, 0.375, 0.5409, 0.375, 0.4143, 0.625, 0.875, 0.625, 0.8143, 0.625, 0.8192, 0.625, 0.875, 0.625, 0.4143, 0.625, 0.375, 0.625, 0.375, 0.625, 0.4153, 0.7204, 0.7245, 0.7204, 0.5097, 0.7204, 0.592, 0.7204, 0.7245, 0.625, 0.417, 0.625, 0.375, 0.625, 0.375, 0.625, 0.418, 0.7204, 0.7245, 0.7204, 0.7245, 0.7204, 0.7245, 0.7204, 0.7245, 0.7204, 0.7245, 0.7204, 0.7245, 0.7204, 0.7245, 0.7204, 0.7245, 0.7204, 0.592, 0.75, 0.5, 0.75, 0.75, 0.7204, 0.7245, 0.625, 0.4153, 0.625, 0.375, 0.625, 0.375, 0.625, 0.416, 0.625, 0.875, 0.625, 0.8041, 0.625, 0.8199, 0.625, 0.875, 0.625, 0.875, 0.625, 0.8199, 0.625, 0.8133, 0.625, 0.875, 0.7204, 0.7245, 0.7204, 0.592, 0.7204, 0.592, 0.7204, 0.7245, 0.7204, 0.7245, 0.75, 0.75, 0.75, 0.75, 0.7204, 0.7245, 0.625, 0.375, 0.625, 0.417, 0.625, 0.4154, 0.625, 0.376, 0.625, 0.376, 0.625, 0.4154, 0.625, 0.416, 0.625, 0.375, 0.7204, 0.592, 0.7204, 0.7245, 0.7204, 0.7245, 0.7204, 0.604, 0.7204, 0.604, 0.7204, 0.7245, 0.7204, 0.7245, 0.7204, 0.592, 0.625, 0.8143, 0.625, 0.875, 0.625, 0.8745, 0.625, 0.8117, 0.625, 0.8117, 0.625, 0.8745, 0.625, 0.875, 0.625, 0.8133, 0.7204, 0.7245, 0.7204, 0.7245, 0.7204, 0.7245, 0.7204, 0.7245, 0.7204, 0.7245, 0.7204, 0.7245, 0.7204, 0.7245, 0.7204, 0.7245, 0.7204, 0.7245, 0.7204, 0.592, 0.7204, 0.592, 0.7204, 0.7245, 0.5632, 0.5409, 0.625, 0.5409, 0.625, 0.5409, 0.5632, 0.5409, 0.625, 0.5409, 0.625, 0.6425, 0.625, 0.6425, 0.625, 0.5409, 0.5632, 0.6425, 0.5632, 0.5409, 0.5632, 0.5409, 0.5632, 0.6425, 0.5632, 0.5409, 0.625, 0.5409, 0.625, 0.5409, 0.5632, 0.5409, 0.5632, 0.5409, 0.625, 0.5409, 0.625, 0.5409, 0.5632, 0.5409, 0.625, 0.6425, 0.5632, 0.6425, 0.5632, 0.6425, 0.625, 0.6425, 0.625, 0.5409, 0.625, 0.6425, 0.625, 0.6425, 0.625, 0.5409, 0.5632, 0.6425, 0.5632, 0.5409, 0.5632, 0.5409, 0.5632, 0.6425, 0.625, 0.6425, 0.5632, 0.6425, 0.5632, 0.6425, 0.625, 0.6425, 0.625, 0.6425, 0.5632, 0.6425, 0.5632, 0.6425, 0.625, 0.6425, 0.625, 0.5409, 0.625, 0.6425, 0.625, 0.6425, 0.625, 0.5409, 0.5632, 0.6425, 0.5632, 0.5409, 0.5632, 0.5409, 0.5632, 0.6425, 0.625, 0.6425, 0.5632, 0.6425, 0.5632, 0.6425, 0.625, 0.6425, 0.625, 0.5409, 0.625, 0.6425, 0.625, 0.6425, 0.625, 0.5409, 0.5632, 0.6425, 0.5632, 0.5409, 0.5632, 0.5409, 0.5632, 0.6425, 0.5632, 0.5409, 0.625, 0.5409, 0.625, 0.5409, 0.5632, 0.5409, 0.582, 0.6191, 0.5819, 0.5643, 0.5819, 0.5643, 0.582, 0.6191, 0.625, 0.5409, 0.625, 0.6425, 0.625, 0.6425, 0.625, 0.5409, 0.5632, 0.6425, 0.5632, 0.5409, 0.5632, 0.5409, 0.5632, 0.6425, 0.5632, 0.5409, 0.625, 0.5409, 0.625, 0.5409, 0.5632, 0.5409, 0.6058, 0.6224, 0.6058, 0.561, 0.625, 0.5409, 0.625, 0.6425, 0.6058, 0.561, 0.5819, 0.5643, 0.5632, 0.5409, 0.625, 0.5409, 0.582, 0.6191, 0.6058, 0.6224, 0.625, 0.6425, 0.5632, 0.6425, 0.5819, 0.5643, 0.582, 0.6191, 0.5632, 0.6425, 0.5632, 0.5409, 0.582, 0.6191, 0.5819, 0.5643, 0.5819, 0.5643, 0.582, 0.6191, 0.5819, 0.5643, 0.6058, 0.561, 0.6058, 0.561, 0.5819, 0.5643, 0.6058, 0.6224, 0.582, 0.6191, 0.582, 0.6191, 0.6058, 0.6224, 0.6058, 0.561, 0.6058, 0.6224, 0.6058, 0.6224, 0.6058, 0.561, 0.6058, 0.561, 0.6058, 0.6224, 0.6058, 0.6224, 0.6058, 0.561, 0.6058, 0.6224, 0.582, 0.6191, 0.582, 0.6191, 0.6058, 0.6224, 0.5819, 0.5643, 0.6058, 0.561, 0.6058, 0.561, 0.5819, 0.5643, 0.582, 0.6191, 0.5819, 0.5643, 0.5819, 0.5643, 0.582, 0.6191, 0.6058, 0.6224, 0.582, 0.6191, 0.582, 0.6191, 0.6058, 0.6224, 0.5819, 0.5643, 0.6058, 0.561, 0.6058, 0.561, 0.5819, 0.5643, 0.6058, 0.6224, 0.582, 0.6191, 0.582, 0.6191, 0.6058, 0.6224, 0.6058, 0.561, 0.6058, 0.6224, 0.6058, 0.6224, 0.6058, 0.561, 0.5819, 0.5643, 0.6058, 0.561, 0.6058, 0.6224, 0.582, 0.6191, 0.6058, 0.561, 0.6058, 0.6224, 0.6058, 0.6224, 0.6058, 0.561, 0.582, 0.6191, 0.5819, 0.5643, 0.5819, 0.5643, 0.582, 0.6191, 0.5819, 0.5643, 0.6058, 0.561, 0.6058, 0.561, 0.5819, 0.5643, 0.6058, 0.6224, 0.582, 0.6191, 0.582, 0.6191, 0.6058, 0.6224, 0.6058, 0.6224, 0.582, 0.6191, 0.582, 0.6191, 0.6058, 0.6224, 0.6058, 0.6224, 0.6058, 0.6224, 0.6058, 0.6224, 0.6058, 0.6224, 0.582, 0.6191, 0.582, 0.6191, 0.582, 0.6191, 0.582, 0.6191, 0.582, 0.6191, 0.6058, 0.6224, 0.6058, 0.6224, 0.582, 0.6191, 0.582, 0.6191, 0.582, 0.6191, 0.582, 0.6191, 0.582, 0.6191, 0.582, 0.6191, 0.6058, 0.6224, 0.6058, 0.6224, 0.582, 0.6191, 0.6058, 0.6224, 0.6058, 0.6224, 0.6058, 0.6224, 0.6058, 0.6224, 0.375, 0.4143, 0.375, 0.5409, 0.375, 0.5409, 0.375, 0.4143, 0.2796, 0.7245, 0.2796, 0.5097, 0.2796, 0.5097, 0.2796, 0.7245, 0.375, 0.6425, 0.375, 0.8199, 0.375, 0.8199, 0.375, 0.6425, 0.375, 0.4143, 0.375, 0.5409, 0.375, 0.5409, 0.375, 0.4143, 0.375, 0.4143, 0.375, 0.5409, 0.375, 0.5409, 0.375, 0.4143, 0.375, 0.6425, 0.375, 0.8199, 0.375, 0.8199, 0.375, 0.6425, 0.2796, 0.7245, 0.2796, 0.5097, 0.2796, 0.5097, 0.2796, 0.7245, 0.375, 0.5409, 0.375, 0.6425, 0.375, 0.6425, 0.375, 0.5409, 0.2796, 0.7245, 0.2796, 0.5097, 0.2796, 0.5097, 0.2796, 0.7245, 0.375, 0.6425, 0.375, 0.8199, 0.375, 0.8199, 0.375, 0.6425, 0.2796, 0.7245, 0.2796, 0.5097, 0.2796, 0.5097, 0.2796, 0.7245, 0.375, 0.5409, 0.375, 0.6425, 0.375, 0.6425, 0.375, 0.5409, 0.375, 0.4143, 0.375, 0.5409, 0.375, 0.5409, 0.375, 0.4143, 0.375, 0.5409, 0.375, 0.6425, 0.375, 0.6425, 0.375, 0.5409, 0.375, 0.4143, 0.375, 0.5409, 0.375, 0.5409, 0.375, 0.4143, 0.375, 0.6425, 0.375, 0.8199, 0.375, 0.8199, 0.375, 0.6425, 0.2992, 0.5622, 0.3554, 0.5765, 0.3554, 0.5765, 0.2992, 0.5622, 0.375, 0.6425, 0.375, 0.8199, 0.375, 0.8199, 0.375, 0.6425, 0.2796, 0.7245, 0.2796, 0.5097, 0.2796, 0.5097, 0.2796, 0.7245, 0.375, 0.5409, 0.375, 0.6425, 0.375, 0.6425, 0.375, 0.5409, 0.2992, 0.6583, 0.3554, 0.6142, 0.375, 0.6425, 0.2796, 0.7245, 0.3554, 0.6142, 0.3554, 0.5765, 0.375, 0.5409, 0.375, 0.6425, 0.3554, 0.5765, 0.2992, 0.5622, 0.2796, 0.5097, 0.375, 0.5409, 0.2992, 0.5622, 0.2992, 0.6583, 0.2796, 0.7245, 0.2796, 0.5097, 0.2992, 0.6583, 0.2992, 0.5622, 0.2992, 0.5622, 0.2992, 0.6583, 0.3554, 0.6142, 0.2992, 0.6583, 0.2992, 0.6583, 0.3554, 0.6142, 0.2992, 0.6583, 0.2992, 0.5622, 0.2992, 0.5622, 0.2992, 0.6583, 0.3554, 0.5765, 0.3554, 0.6142, 0.3554, 0.6142, 0.3554, 0.5765, 0.2992, 0.5622, 0.3554, 0.5765, 0.3554, 0.6142, 0.2992, 0.6583, 0.3554, 0.5765, 0.3554, 0.6142, 0.3554, 0.6142, 0.3554, 0.5765, 0.2992, 0.5622, 0.3554, 0.5765, 0.3554, 0.5765, 0.2992, 0.5622, 0.2992, 0.6583, 0.2992, 0.6583, 0.2992, 0.6583, 0.2992, 0.6583, 0.2992, 0.6583, 0.2992, 0.6583, 0.2992, 0.6583, 0.2992, 0.6583, 0.3554, 0.6142, 0.2992, 0.6583, 0.2992, 0.6583, 0.3554, 0.6142, 0.3554, 0.6142, 0.3554, 0.6142, 0.3554, 0.6142, 0.3554, 0.6142, 0.2992, 0.6583, 0.3554, 0.6142, 0.3554, 0.6142, 0.2992, 0.6583, 0.3391, 0.627, 0.2992, 0.6583, 0.2992, 0.6583, 0.3391, 0.627, 0.3554, 0.6142, 0.2992, 0.6583, 0.2992, 0.6583, 0.3391, 0.627, 0.3554, 0.6142, 0.3554, 0.6142, 0.3391, 0.627, 0.3391, 0.627, 0.2992, 0.6583, 0.3554, 0.6142, 0.3391, 0.627, 0.2992, 0.6583])
me_cube_001.materials.append(mat_material_001)
me_cube_001.use_mirror_vertex_groups = False
me_cube_001.update()
me_cube_002 = bpy.data.meshes.new('Cube.002')
me_cube_002.from_pydata([(0.9202, 0.267, 1.258), (0.6347, -0.01554, -0.1085), (0.9214, 0.04829, 1.265), (0.6347, -0.4043, -0.1006), (0.0, 0.1407, -0.2021), (0.0, -0.1936, 1.386), (0.0, -0.815, -0.1827), (0.0, 0.3102, 1.41), (0.7824, 0.06644, 0.6622), (0.7824, -0.2369, 0.7285), (0.0, -0.7672, 0.6264), (0.0, 0.2303, 0.4083), (0.8316, 0.2068, 0.8196), (0.8353, -0.1034, 0.8646), (0.0, -0.6536, 0.8951), (0.0, 0.3664, 0.7468), (0.3054, -0.7176, -0.1774), (0.3057, 0.302, 1.403), (0.3054, 0.1036, -0.1941), (0.2494, -0.1561, 1.39), (0.302, -0.6655, 0.6114), (0.302, 0.1916, 0.424), (0.3365, -0.5365, 0.872), (0.3353, 0.34, 0.7445), (0.3092, -0.6206, -0.5809), (0.7718, -0.3072, -0.5945), (0.7718, 0.08152, -0.6024), (0.3092, 0.2007, -0.5975), (0.0, 0.2377, -0.6055), (0.0, -0.718, -0.5861), (0.3009, -0.5701, -0.9388), (0.8603, -0.2322, -0.8332), (0.8603, 0.2486, -0.8417), (0.3009, 0.3426, -0.973), (0.0, 0.3644, -0.9937), (0.0, -0.6752, -0.9445), (0.158, -0.3989, -1.634), (0.8784, -0.1775, -1.155), (0.8784, 0.1847, -1.161), (0.158, 0.1555, -1.647), (0.0, 0.2439, -1.592), (0.0, -0.4144, -1.577), (0.235, -0.216, 1.945), (0.0, -0.2584, 1.655), (0.0, 0.3534, 2.043), (0.2407, 0.1125, 1.92), (0.6812, -0.2845, 3.407), (0.0, -0.3312, 3.59), (0.0, 0.3269, 3.499), (0.6673, 0.06245, 3.42), (0.4248, -0.5793, 1.799), (0.0, -0.7813, 1.711), (0.7278, -0.6321, 3.176), (0.0, -0.7958, 3.214), (0.7419, -0.1163, 2.897), (0.6963, -0.0505, 2.484), (0.7352, -0.06105, 2.689), (0.0, 0.5339, 3.139), (0.0, 0.3796, 2.386), (0.0, 0.5661, 2.877), (0.7145, 0.2987, 3.0), (0.4975, 0.1654, 2.275), (0.6488, 0.3355, 2.743), (0.5832, -0.754, 2.228), (0.6729, -0.6838, 2.837), (0.6319, -0.6105, 2.646), (0.0, -0.953, 2.225), (0.0, -0.8918, 2.788), (0.0, -0.8338, 2.597), (1.063, 0.2729, 1.198), (1.068, 0.03586, 1.214), (1.029, 0.1976, 0.8379), (1.026, -0.1139, 0.8746), (2.583, 0.3056, 0.9636), (2.588, 0.1065, 0.9759), (2.56, 0.2438, 0.695), (2.548, 0.03554, 0.7129), (2.653, 0.3052, 0.9562), (2.66, 0.1195, 0.9744), (2.629, 0.2434, 0.6876), (2.62, 0.0486, 0.7114), (2.751, 0.3048, 0.9457), (2.758, 0.1191, 0.9639), (2.717, 0.243, 0.6784), (2.709, 0.04812, 0.7021), (4.282, 0.2409, 0.7393), (4.285, 0.1276, 0.7509), (4.261, 0.2104, 0.5636), (4.257, 0.107, 0.576), (4.284, 0.2974, 0.7445), (4.292, 0.112, 0.7627), (4.25, 0.2357, 0.4777), (4.242, 0.0412, 0.5014), (4.794, 0.3551, 0.6563), (4.797, 0.003753, 0.592), (4.779, 0.3438, 0.5686), (4.775, 0.05249, 0.5178), (4.324, 0.2091, 0.5541), (4.321, 0.09197, 0.5897), (4.364, 0.2612, 0.761), (4.368, 0.05054, 0.7354), (5.028, 0.3539, 0.4677), (5.032, 0.01581, 0.4704), (4.992, 0.3426, 0.4188), (4.99, 0.03194, 0.424), (5.154, 0.3209, 0.3124), (5.157, 0.03508, 0.3146), (5.124, 0.3237, 0.2716), (5.122, 0.06073, 0.2759), (4.757, -0.1352, 0.5601), (4.737, -0.1307, 0.5194), (4.445, -0.05749, 0.5632), (4.481, -0.06834, 0.6829), (4.962, -0.004431, 0.4998), (4.945, 0.007019, 0.4551), (4.967, -0.08792, 0.4774), (4.952, -0.07635, 0.4367), (0.3283, -0.2919, -4.448), (0.8357, -0.1777, -4.443), (0.8357, 0.1165, -4.427), (0.3283, 0.1391, -4.426), (0.8794, -0.2373, -1.411), (0.8794, 0.1249, -1.416), (0.159, 0.1555, -1.831), (0.159, -0.3989, -1.819), (0.3283, -0.2885, -4.566), (0.8357, -0.1743, -4.561), (0.8357, 0.1199, -4.545), (0.3283, 0.1426, -4.544), (0.3283, -0.2846, -4.7), (0.8357, -0.1704, -4.695), (0.8357, 0.1237, -4.678), (0.3283, 0.1464, -4.678), (0.4337, 0.06011, -7.519), (0.7351, 0.1668, -7.519), (0.7351, 0.3089, -7.519), (0.4337, 0.3224, -7.519), (0.3286, -0.04815, -7.511), (0.8403, 0.1387, -7.519), (0.8403, 0.4095, -7.519), (0.3286, 0.4324, -7.519), (0.4274, 0.02567, -7.543), (0.7784, 0.15, -7.543), (0.7784, 0.3229, -7.566), (0.4274, 0.3386, -7.566), (0.2979, 0.03461, -8.044), (0.9047, 0.2082, -8.044), (0.9047, 0.3641, -8.044), (0.2979, 0.386, -8.044), (0.3775, -0.6805, -7.728), (1.102, -0.5069, -7.728), (0.3775, -0.67, -8.044), (1.102, -0.4964, -8.044), (0.5159, -1.32, -7.848), (0.9366, -1.236, -7.881), (0.5159, -1.299, -8.068), (0.9366, -1.215, -8.102), (0.1345, -0.1918, 1.594), (0.0, -0.2316, 1.453), (0.0, 0.324, 1.652), (0.1664, 0.2041, 1.589)], [], [(1, 3, 25, 26), (2, 13, 72, 70), (23, 17, 0, 12), (158, 157, 42, 43), (22, 19, 5, 14), (16, 20, 10, 6), (18, 21, 8, 1), (1, 8, 9, 3), (20, 22, 14, 10), (21, 23, 12, 8), (8, 12, 13, 9), (11, 15, 23, 21), (9, 13, 22, 20), (4, 11, 21, 18), (3, 9, 20, 16), (13, 2, 19, 22), (0, 17, 19, 2), (15, 7, 17, 23), (16, 6, 29, 24), (28, 27, 33, 34), (24, 29, 35, 30), (3, 16, 24, 25), (18, 1, 26, 27), (4, 18, 27, 28), (30, 35, 41, 36), (32, 31, 37, 38), (25, 24, 30, 31), (27, 26, 32, 33), (26, 25, 31, 32), (122, 121, 118, 119), (40, 39, 36, 41), (34, 33, 39, 40), (31, 30, 36, 37), (33, 32, 38, 39), (67, 64, 52, 53), (160, 159, 44, 45), (157, 160, 45, 42), (60, 57, 48, 49), (42, 55, 63, 50), (54, 46, 52, 64), (49, 48, 47, 46), (45, 44, 58, 61), (43, 42, 50, 51), (51, 50, 63, 66), (54, 60, 49, 46), (46, 47, 53, 52), (57, 60, 62, 59), (59, 62, 61, 58), (60, 54, 56, 62), (62, 56, 55, 61), (64, 67, 68, 65), (65, 68, 66, 63), (63, 55, 56, 65), (65, 56, 54, 64), (42, 45, 61, 55), (71, 69, 73, 75), (0, 2, 70, 69), (13, 12, 71, 72), (12, 0, 69, 71), (75, 73, 77, 79), (70, 72, 76, 74), (69, 70, 74, 73), (72, 71, 75, 76), (78, 80, 84, 82), (74, 76, 80, 78), (73, 74, 78, 77), (76, 75, 79, 80), (82, 84, 92, 90), (77, 78, 82, 81), (80, 79, 83, 84), (79, 77, 81, 83), (98, 97, 95, 96), (81, 82, 90, 89), (84, 83, 91, 92), (83, 81, 89, 91), (86, 85, 89, 90), (85, 87, 91, 89), (88, 86, 90, 92), (87, 88, 92, 91), (96, 95, 103, 104), (97, 99, 93, 95), (109, 110, 116, 115), (99, 100, 94, 93), (85, 86, 100, 99), (86, 88, 98, 100), (87, 85, 99, 97), (88, 87, 97, 98), (102, 104, 108, 106), (95, 93, 101, 103), (94, 96, 104, 102), (93, 94, 102, 101), (107, 105, 106, 108), (101, 102, 106, 105), (104, 103, 107, 108), (103, 101, 105, 107), (112, 111, 110, 109), (100, 98, 111, 112), (94, 100, 112, 109), (98, 96, 110, 111), (114, 113, 115, 116), (110, 96, 114, 116), (96, 94, 113, 114), (94, 109, 115, 113), (120, 119, 127, 128), (124, 123, 120, 117), (121, 124, 117, 118), (123, 122, 119, 120), (39, 38, 122, 123), (37, 36, 124, 121), (36, 39, 123, 124), (38, 37, 121, 122), (125, 128, 132, 129), (118, 117, 125, 126), (117, 120, 128, 125), (119, 118, 126, 127), (132, 131, 139, 140), (127, 126, 130, 131), (128, 127, 131, 132), (126, 125, 129, 130), (136, 135, 143, 144), (130, 129, 137, 138), (129, 132, 140, 137), (131, 130, 138, 139), (133, 134, 138, 137), (134, 135, 139, 138), (135, 136, 140, 139), (136, 133, 137, 140), (141, 144, 148, 145), (134, 133, 141, 142), (133, 136, 144, 141), (135, 134, 142, 143), (148, 147, 146, 145), (143, 142, 146, 147), (144, 143, 147, 148), (141, 145, 151, 149), (149, 151, 155, 153), (142, 141, 149, 150), (146, 142, 150, 152), (145, 146, 152, 151), (154, 153, 155, 156), (150, 149, 153, 154), (152, 150, 154, 156), (151, 152, 156, 155), (19, 17, 160, 157), (17, 7, 159, 160), (5, 19, 157, 158)])
_uv = me_cube_002.uv_layers.new(name='UVMap')
_uv.uv.foreach_set('vector', [0.375, 0.5409, 0.375, 0.6425, 0.375, 0.6425, 0.375, 0.5409, 0.625, 0.6425, 0.5632, 0.6425, 0.5632, 0.6425, 0.625, 0.6425, 0.5632, 0.4143, 0.625, 0.4143, 0.625, 0.5409, 0.5632, 0.5409, 0.625, 0.875, 0.625, 0.8123, 0.625, 0.8041, 0.625, 0.875, 0.5632, 0.8199, 0.625, 0.8199, 0.625, 0.875, 0.5632, 0.875, 0.375, 0.8199, 0.502, 0.8199, 0.502, 0.875, 0.375, 0.875, 0.375, 0.4143, 0.502, 0.4143, 0.502, 0.5409, 0.375, 0.5409, 0.375, 0.5409, 0.502, 0.5409, 0.502, 0.6425, 0.375, 0.6425, 0.502, 0.8199, 0.5632, 0.8199, 0.5632, 0.875, 0.502, 0.875, 0.502, 0.4143, 0.5632, 0.4143, 0.5632, 0.5409, 0.502, 0.5409, 0.502, 0.5409, 0.5632, 0.5409, 0.5632, 0.6425, 0.502, 0.6425, 0.502, 0.375, 0.5632, 0.375, 0.5632, 0.4143, 0.502, 0.4143, 0.502, 0.6425, 0.5632, 0.6425, 0.5632, 0.8199, 0.502, 0.8199, 0.375, 0.375, 0.502, 0.375, 0.502, 0.4143, 0.375, 0.4143, 0.375, 0.6425, 0.502, 0.6425, 0.502, 0.8199, 0.375, 0.8199, 0.5632, 0.6425, 0.625, 0.6425, 0.625, 0.8199, 0.5632, 0.8199, 0.625, 0.5409, 0.7204, 0.5097, 0.7204, 0.7245, 0.625, 0.6425, 0.5632, 0.375, 0.625, 0.375, 0.625, 0.4143, 0.5632, 0.4143, 0.375, 0.8199, 0.375, 0.875, 0.375, 0.875, 0.375, 0.8199, 0.375, 0.375, 0.375, 0.4143, 0.375, 0.4143, 0.375, 0.375, 0.375, 0.8199, 0.375, 0.875, 0.375, 0.875, 0.375, 0.8199, 0.375, 0.6425, 0.375, 0.8199, 0.375, 0.8199, 0.375, 0.6425, 0.375, 0.4143, 0.375, 0.5409, 0.375, 0.5409, 0.375, 0.4143, 0.375, 0.375, 0.375, 0.4143, 0.375, 0.4143, 0.375, 0.375, 0.375, 0.8199, 0.375, 0.875, 0.375, 0.875, 0.375, 0.8199, 0.375, 0.5409, 0.375, 0.6425, 0.375, 0.6425, 0.375, 0.5409, 0.375, 0.6425, 0.375, 0.8199, 0.375, 0.8199, 0.375, 0.6425, 0.375, 0.4143, 0.375, 0.5409, 0.375, 0.5409, 0.375, 0.4143, 0.375, 0.5409, 0.375, 0.6425, 0.375, 0.6425, 0.375, 0.5409, 0.375, 0.5409, 0.375, 0.6425, 0.375, 0.6425, 0.375, 0.5409, 0.25, 0.5, 0.2796, 0.5097, 0.2796, 0.7245, 0.25, 0.75, 0.375, 0.375, 0.375, 0.4143, 0.375, 0.4143, 0.375, 0.375, 0.375, 0.6425, 0.375, 0.8199, 0.375, 0.8199, 0.375, 0.6425, 0.375, 0.4143, 0.375, 0.5409, 0.375, 0.5409, 0.375, 0.4143, 0.625, 0.875, 0.625, 0.8143, 0.625, 0.8192, 0.625, 0.875, 0.625, 0.4148, 0.625, 0.375, 0.625, 0.375, 0.625, 0.4153, 0.7204, 0.7245, 0.7204, 0.5492, 0.7204, 0.592, 0.7204, 0.7245, 0.625, 0.417, 0.625, 0.375, 0.625, 0.375, 0.625, 0.418, 0.7204, 0.7245, 0.7204, 0.7245, 0.7204, 0.7245, 0.7204, 0.7245, 0.7204, 0.7245, 0.7204, 0.7245, 0.7204, 0.7245, 0.7204, 0.7245, 0.7204, 0.592, 0.75, 0.5, 0.75, 0.75, 0.7204, 0.7245, 0.625, 0.4153, 0.625, 0.375, 0.625, 0.375, 0.625, 0.416, 0.625, 0.875, 0.625, 0.8041, 0.625, 0.8199, 0.625, 0.875, 0.625, 0.875, 0.625, 0.8199, 0.625, 0.8133, 0.625, 0.875, 0.7204, 0.7245, 0.7204, 0.592, 0.7204, 0.592, 0.7204, 0.7245, 0.7204, 0.7245, 0.75, 0.75, 0.75, 0.75, 0.7204, 0.7245, 0.625, 0.375, 0.625, 0.417, 0.625, 0.4154, 0.625, 0.376, 0.625, 0.376, 0.625, 0.4154, 0.625, 0.416, 0.625, 0.375, 0.7204, 0.592, 0.7204, 0.7245, 0.7204, 0.7245, 0.7204, 0.604, 0.7204, 0.604, 0.7204, 0.7245, 0.7204, 0.7245, 0.7204, 0.592, 0.625, 0.8143, 0.625, 0.875, 0.625, 0.8745, 0.625, 0.8117, 0.625, 0.8117, 0.625, 0.8745, 0.625, 0.875, 0.625, 0.8133, 0.7204, 0.7245, 0.7204, 0.7245, 0.7204, 0.7245, 0.7204, 0.7245, 0.7204, 0.7245, 0.7204, 0.7245, 0.7204, 0.7245, 0.7204, 0.7245, 0.7204, 0.7245, 0.7204, 0.592, 0.7204, 0.592, 0.7204, 0.7245, 0.5632, 0.5409, 0.625, 0.5409, 0.625, 0.5409, 0.5632, 0.5409, 0.625, 0.5409, 0.625, 0.6425, 0.625, 0.6425, 0.625, 0.5409, 0.5632, 0.6425, 0.5632, 0.5409, 0.5632, 0.5409, 0.5632, 0.6425, 0.5632, 0.5409, 0.625, 0.5409, 0.625, 0.5409, 0.5632, 0.5409, 0.5632, 0.5409, 0.625, 0.5409, 0.625, 0.5409, 0.5632, 0.5409, 0.625, 0.6425, 0.5632, 0.6425, 0.5632, 0.6425, 0.625, 0.6425, 0.625, 0.5409, 0.625, 0.6425, 0.625, 0.6425, 0.625, 0.5409, 0.5632, 0.6425, 0.5632, 0.5409, 0.5632, 0.5409, 0.5632, 0.6425, 0.625, 0.6425, 0.5632, 0.6425, 0.5632, 0.6425, 0.625, 0.6425, 0.625, 0.6425, 0.5632, 0.6425, 0.5632, 0.6425, 0.625, 0.6425, 0.625, 0.5409, 0.625, 0.6425, 0.625, 0.6425, 0.625, 0.5409, 0.5632, 0.6425, 0.5632, 0.5409, 0.5632, 0.5409, 0.5632, 0.6425, 0.625, 0.6425, 0.5632, 0.6425, 0.5632, 0.6425, 0.625, 0.6425, 0.625, 0.5409, 0.625, 0.6425, 0.625, 0.6425, 0.625, 0.5409, 0.5632, 0.6425, 0.5632, 0.5409, 0.5632, 0.5409, 0.5632, 0.6425, 0.5632, 0.5409, 0.625, 0.5409, 0.625, 0.5409, 0.5632, 0.5409, 0.582, 0.6191, 0.5819, 0.5643, 0.5819, 0.5643, 0.582, 0.6191, 0.625, 0.5409, 0.625, 0.6425, 0.625, 0.6425, 0.625, 0.5409, 0.5632, 0.6425, 0.5632, 0.5409, 0.5632, 0.5409, 0.5632, 0.6425, 0.5632, 0.5409, 0.625, 0.5409, 0.625, 0.5409, 0.5632, 0.5409, 0.6058, 0.6224, 0.6058, 0.561, 0.625, 0.5409, 0.625, 0.6425, 0.6058, 0.561, 0.5819, 0.5643, 0.5632, 0.5409, 0.625, 0.5409, 0.582, 0.6191, 0.6058, 0.6224, 0.625, 0.6425, 0.5632, 0.6425, 0.5819, 0.5643, 0.582, 0.6191, 0.5632, 0.6425, 0.5632, 0.5409, 0.582, 0.6191, 0.5819, 0.5643, 0.5819, 0.5643, 0.582, 0.6191, 0.5819, 0.5643, 0.6058, 0.561, 0.6058, 0.561, 0.5819, 0.5643, 0.6058, 0.6224, 0.582, 0.6191, 0.582, 0.6191, 0.6058, 0.6224, 0.6058, 0.561, 0.6058, 0.6224, 0.6058, 0.6224, 0.6058, 0.561, 0.6058, 0.561, 0.6058, 0.6224, 0.6058, 0.6224, 0.6058, 0.561, 0.6058, 0.6224, 0.582, 0.6191, 0.582, 0.6191, 0.6058, 0.6224, 0.5819, 0.5643, 0.6058, 0.561, 0.6058, 0.561, 0.5819, 0.5643, 0.582, 0.6191, 0.5819, 0.5643, 0.5819, 0.5643, 0.582, 0.6191, 0.6058, 0.6224, 0.582, 0.6191, 0.582, 0.6191, 0.6058, 0.6224, 0.5819, 0.5643, 0.6058, 0.561, 0.6058, 0.561, 0.5819, 0.5643, 0.6058, 0.6224, 0.582, 0.6191, 0.582, 0.6191, 0.6058, 0.6224, 0.6058, 0.561, 0.6058, 0.6224, 0.6058, 0.6224, 0.6058, 0.561, 0.5819, 0.5643, 0.6058, 0.561, 0.6058, 0.6224, 0.582, 0.6191, 0.6058, 0.561, 0.6058, 0.6224, 0.6058, 0.6224, 0.6058, 0.561, 0.582, 0.6191, 0.5819, 0.5643, 0.5819, 0.5643, 0.582, 0.6191, 0.5819, 0.5643, 0.6058, 0.561, 0.6058, 0.561, 0.5819, 0.5643, 0.6058, 0.6224, 0.582, 0.6191, 0.582, 0.6191, 0.6058, 0.6224, 0.6058, 0.6224, 0.582, 0.6191, 0.582, 0.6191, 0.6058, 0.6224, 0.6058, 0.6224, 0.6058, 0.6224, 0.6058, 0.6224, 0.6058, 0.6224, 0.582, 0.6191, 0.582, 0.6191, 0.582, 0.6191, 0.582, 0.6191, 0.582, 0.6191, 0.6058, 0.6224, 0.6058, 0.6224, 0.582, 0.6191, 0.582, 0.6191, 0.582, 0.6191, 0.582, 0.6191, 0.582, 0.6191, 0.582, 0.6191, 0.6058, 0.6224, 0.6058, 0.6224, 0.582, 0.6191, 0.6058, 0.6224, 0.6058, 0.6224, 0.6058, 0.6224, 0.6058, 0.6224, 0.375, 0.4143, 0.375, 0.5409, 0.375, 0.5409, 0.375, 0.4143, 0.2796, 0.7245, 0.2796, 0.5097, 0.2796, 0.5097, 0.2796, 0.7245, 0.375, 0.6425, 0.375, 0.8199, 0.375, 0.8199, 0.375, 0.6425, 0.375, 0.4143, 0.375, 0.5409, 0.375, 0.5409, 0.375, 0.4143, 0.375, 0.4143, 0.375, 0.5409, 0.375, 0.5409, 0.375, 0.4143, 0.375, 0.6425, 0.375, 0.8199, 0.375, 0.8199, 0.375, 0.6425, 0.2796, 0.7245, 0.2796, 0.5097, 0.2796, 0.5097, 0.2796, 0.7245, 0.375, 0.5409, 0.375, 0.6425, 0.375, 0.6425, 0.375, 0.5409, 0.2796, 0.7245, 0.2796, 0.5097, 0.2796, 0.5097, 0.2796, 0.7245, 0.375, 0.6425, 0.375, 0.8199, 0.375, 0.8199, 0.375, 0.6425, 0.2796, 0.7245, 0.2796, 0.5097, 0.2796, 0.5097, 0.2796, 0.7245, 0.375, 0.5409, 0.375, 0.6425, 0.375, 0.6425, 0.375, 0.5409, 0.375, 0.4143, 0.375, 0.5409, 0.375, 0.5409, 0.375, 0.4143, 0.375, 0.5409, 0.375, 0.6425, 0.375, 0.6425, 0.375, 0.5409, 0.375, 0.4143, 0.375, 0.5409, 0.375, 0.5409, 0.375, 0.4143, 0.375, 0.6425, 0.375, 0.8199, 0.375, 0.8199, 0.375, 0.6425, 0.2992, 0.5622, 0.3554, 0.5765, 0.3554, 0.5765, 0.2992, 0.5622, 0.375, 0.6425, 0.375, 0.8199, 0.375, 0.8199, 0.375, 0.6425, 0.2796, 0.7245, 0.2796, 0.5097, 0.2796, 0.5097, 0.2796, 0.7245, 0.375, 0.5409, 0.375, 0.6425, 0.375, 0.6425, 0.375, 0.5409, 0.2992, 0.6583, 0.3554, 0.6142, 0.375, 0.6425, 0.2796, 0.7245, 0.3554, 0.6142, 0.3554, 0.5765, 0.375, 0.5409, 0.375, 0.6425, 0.3554, 0.5765, 0.2992, 0.5622, 0.2796, 0.5097, 0.375, 0.5409, 0.2992, 0.5622, 0.2992, 0.6583, 0.2796, 0.7245, 0.2796, 0.5097, 0.2992, 0.6583, 0.2992, 0.5622, 0.2992, 0.5622, 0.2992, 0.6583, 0.3554, 0.6142, 0.2992, 0.6583, 0.2992, 0.6583, 0.3554, 0.6142, 0.2992, 0.6583, 0.2992, 0.5622, 0.2992, 0.5622, 0.2992, 0.6583, 0.3554, 0.5765, 0.3554, 0.6142, 0.3554, 0.6142, 0.3554, 0.5765, 0.2992, 0.5622, 0.3554, 0.5765, 0.3554, 0.6142, 0.2992, 0.6583, 0.3554, 0.5765, 0.3554, 0.6142, 0.3554, 0.6142, 0.3554, 0.5765, 0.2992, 0.5622, 0.3554, 0.5765, 0.3554, 0.5765, 0.2992, 0.5622, 0.2992, 0.6583, 0.2992, 0.6583, 0.2992, 0.6583, 0.2992, 0.6583, 0.2992, 0.6583, 0.2992, 0.6583, 0.2992, 0.6583, 0.2992, 0.6583, 0.3554, 0.6142, 0.2992, 0.6583, 0.2992, 0.6583, 0.3554, 0.6142, 0.3554, 0.6142, 0.3554, 0.6142, 0.3554, 0.6142, 0.3554, 0.6142, 0.2992, 0.6583, 0.3554, 0.6142, 0.3554, 0.6142, 0.2992, 0.6583, 0.3391, 0.627, 0.2992, 0.6583, 0.2992, 0.6583, 0.3391, 0.627, 0.3554, 0.6142, 0.2992, 0.6583, 0.2992, 0.6583, 0.3391, 0.627, 0.3554, 0.6142, 0.3554, 0.6142, 0.3391, 0.627, 0.3391, 0.627, 0.2992, 0.6583, 0.3554, 0.6142, 0.3391, 0.627, 0.2992, 0.6583, 0.7204, 0.7245, 0.7204, 0.5097, 0.7204, 0.5492, 0.7204, 0.7245, 0.625, 0.4143, 0.625, 0.375, 0.625, 0.375, 0.625, 0.4148, 0.625, 0.875, 0.625, 0.8199, 0.625, 0.8123, 0.625, 0.875])
me_cube_002.materials.append(mat_material_001)
me_cube_002.use_mirror_vertex_groups = False
me_cube_002.update()
me_cube_003 = bpy.data.meshes.new('Cube.003')
me_cube_003.from_pydata([(0.7909, 1.032, 1.257), (0.5025, 0.6971, -0.1569), (0.7925, 0.7603, 1.267), (0.5025, 0.3942, -0.1508), (0.007347, 0.8506, -0.04761), (0.007347, 0.5268, 1.249), (0.007347, -0.008541, -0.03017), (0.007347, 1.23, 1.282), (0.641, 0.7846, 0.5331), (0.641, 0.4199, 0.6129), (0.007347, 0.0345, 0.6971), (0.007347, 0.9311, 0.5011), (0.7001, 0.9533, 0.7224), (0.7045, 0.5804, 0.7765), (0.007347, 0.1366, 0.9387), (0.007347, 1.054, 0.8054), (0.1886, 0.15, -0.16), (0.1451, 1.219, 1.249), (0.1886, 0.7899, -0.173), (0.1456, 0.6267, 1.207), (0.1572, 0.1259, 0.6837), (0.1572, 0.8964, 0.5152), (0.1882, 0.2418, 0.9179), (0.1872, 1.03, 0.8034), (0.1916, 0.2256, -0.4743), (0.5055, 0.4698, -0.4733), (0.5055, 0.7727, -0.4795), (0.1916, 0.8656, -0.4873), (0.007347, 0.9379, -0.4103), (0.007347, 0.07872, -0.3928), (0.1851, 0.2649, -0.7533), (0.5745, 0.5283, -0.6594), (0.5745, 0.9029, -0.666), (0.1851, 0.9761, -0.7799), (0.007347, 1.052, -0.7592), (0.007347, 0.1172, -0.715), (0.07373, 0.3984, -1.295), (0.5885, 0.5709, -0.91), (0.5885, 0.8531, -0.9148), (0.07373, 0.8304, -1.305), (0.007347, 0.9434, -1.297), (0.007347, 0.3516, -1.284), (0.2149, 0.5961, 1.636), (0.007347, 0.5225, 1.464), (0.007347, 0.9823, 1.756), (0.1766, 0.8175, 1.63), (0.4014, 0.5028, 2.781), (0.007347, 0.4677, 2.918), (0.007347, 0.9624, 2.85), (0.391, 0.7636, 2.79), (0.2087, 0.2813, 1.573), (0.007347, 0.1294, 1.506), (0.4365, 0.2415, 2.608), (0.007347, 0.1185, 2.636), (0.4471, 0.6293, 2.398), (0.4128, 0.6787, 2.087), (0.442, 0.6708, 2.241), (0.007347, 1.118, 2.579), (0.007347, 1.002, 2.014), (0.007347, 1.142, 2.382), (0.4265, 0.9412, 2.475), (0.2633, 0.841, 1.93), (0.3771, 0.9689, 2.282), (0.3278, 0.1499, 1.895), (0.3952, 0.2026, 2.353), (0.3643, 0.2577, 2.209), (0.007347, 0.0003639, 1.892), (0.007347, 0.04632, 2.315), (0.007347, 0.08993, 2.172), (0.8894, 1.077, 1.227), (0.8967, 0.7299, 1.25), (0.8398, 0.9666, 0.6996), (0.8354, 0.5107, 0.7534), (1.82, 0.9271, 1.048), (1.824, 0.7392, 1.06), (1.797, 0.8688, 0.7951), (1.786, 0.6723, 0.8119), (1.889, 0.9308, 1.044), (1.896, 0.751, 1.062), (1.866, 0.8709, 0.7841), (1.857, 0.6823, 0.8071), (1.984, 0.9303, 1.034), (1.991, 0.7505, 1.051), (1.951, 0.8705, 0.7751), (1.943, 0.6818, 0.7981), (2.885, 0.8707, 0.8954), (2.888, 0.7609, 0.9067), (2.865, 0.8412, 0.725), (2.86, 0.7408, 0.7371), (2.887, 0.9255, 0.9005), (2.894, 0.7457, 0.9181), (2.854, 0.8657, 0.6418), (2.846, 0.6771, 0.6647), (3.267, 0.9394, 0.8082), (3.268, 0.6774, 0.7602), (3.255, 0.931, 0.7428), (3.252, 0.7138, 0.7049), (2.925, 0.8398, 0.7158), (2.923, 0.7263, 0.7504), (2.946, 0.8694, 0.8862), (2.949, 0.7123, 0.8671), (3.441, 0.9384, 0.6676), (3.444, 0.6864, 0.6695), (3.414, 0.93, 0.6311), (3.413, 0.6984, 0.635), (3.535, 0.9139, 0.5518), (3.537, 0.7008, 0.5534), (3.512, 0.9159, 0.5214), (3.511, 0.7199, 0.5246), (3.239, 0.5738, 0.7364), (3.224, 0.5772, 0.7061), (3.006, 0.6318, 0.7387), (3.033, 0.6237, 0.828), (3.391, 0.6713, 0.6915), (3.379, 0.6799, 0.6582), (3.395, 0.6091, 0.6748), (3.384, 0.6177, 0.6445), (0.1598, 0.4714, -2.274), (0.5532, 0.56, -2.27), (0.5532, 0.7881, -2.257), (0.1598, 0.8057, -2.257), (0.5941, 0.5434, -1.428), (0.5941, 0.7718, -1.432), (0.1397, 0.7911, -1.693), (0.1397, 0.4415, -1.686), (0.1598, 0.4741, -2.365), (0.5532, 0.5626, -2.361), (0.5532, 0.7907, -2.348), (0.1598, 0.8083, -2.348), (0.1598, 0.477, -2.469), (0.5532, 0.5656, -2.465), (0.5532, 0.7937, -2.452), (0.1598, 0.8113, -2.451), (0.2406, 0.6635, -3.757), (0.4723, 0.7456, -3.757), (0.4723, 0.8548, -3.757), (0.2406, 0.8652, -3.757), (0.1598, 0.5803, -3.751), (0.5532, 0.7239, -3.757), (0.5532, 0.9321, -3.757), (0.1598, 0.9497, -3.757), (0.2528, 0.6586, -3.773), (0.4845, 0.7406, -3.773), (0.4845, 0.8548, -3.788), (0.2528, 0.8652, -3.788), (0.2222, 0.699, -4.007), (0.509, 0.7811, -4.007), (0.509, 0.8548, -4.007), (0.2222, 0.8652, -4.007), (0.2598, 0.3609, -3.858), (0.6025, 0.443, -3.858), (0.2598, 0.3659, -4.007), (0.6025, 0.4479, -4.007), (0.3252, 0.05834, -3.914), (0.5241, 0.09822, -3.93), (0.3252, 0.06846, -4.019), (0.5241, 0.1083, -4.034), (1.705, 0.972, 1.101), (1.674, 0.8941, 0.7533), (1.662, 0.6151, 0.7801), (1.711, 0.7226, 1.117)], [], [(1, 3, 25, 26), (2, 13, 72, 70), (23, 17, 0, 12), (5, 19, 42, 43), (22, 19, 5, 14), (16, 20, 10, 6), (18, 21, 8, 1), (1, 8, 9, 3), (20, 22, 14, 10), (21, 23, 12, 8), (8, 12, 13, 9), (11, 15, 23, 21), (9, 13, 22, 20), (4, 11, 21, 18), (3, 9, 20, 16), (13, 2, 19, 22), (0, 17, 19, 2), (15, 7, 17, 23), (16, 6, 29, 24), (28, 27, 33, 34), (24, 29, 35, 30), (3, 16, 24, 25), (18, 1, 26, 27), (4, 18, 27, 28), (30, 35, 41, 36), (32, 31, 37, 38), (25, 24, 30, 31), (27, 26, 32, 33), (26, 25, 31, 32), (122, 121, 118, 119), (40, 39, 36, 41), (34, 33, 39, 40), (31, 30, 36, 37), (33, 32, 38, 39), (67, 64, 52, 53), (17, 7, 44, 45), (19, 17, 45, 42), (60, 57, 48, 49), (42, 55, 63, 50), (54, 46, 52, 64), (49, 48, 47, 46), (45, 44, 58, 61), (43, 42, 50, 51), (51, 50, 63, 66), (54, 60, 49, 46), (46, 47, 53, 52), (57, 60, 62, 59), (59, 62, 61, 58), (60, 54, 56, 62), (62, 56, 55, 61), (64, 67, 68, 65), (65, 68, 66, 63), (63, 55, 56, 65), (65, 56, 54, 64), (42, 45, 61, 55), (158, 157, 73, 75), (0, 2, 70, 69), (13, 12, 71, 72), (12, 0, 69, 71), (75, 73, 77, 79), (160, 159, 76, 74), (157, 160, 74, 73), (159, 158, 75, 76), (78, 80, 84, 82), (74, 76, 80, 78), (73, 74, 78, 77), (76, 75, 79, 80), (82, 84, 92, 90), (77, 78, 82, 81), (80, 79, 83, 84), (79, 77, 81, 83), (98, 97, 95, 96), (81, 82, 90, 89), (84, 83, 91, 92), (83, 81, 89, 91), (86, 85, 89, 90), (85, 87, 91, 89), (88, 86, 90, 92), (87, 88, 92, 91), (96, 95, 103, 104), (97, 99, 93, 95), (109, 110, 116, 115), (99, 100, 94, 93), (85, 86, 100, 99), (86, 88, 98, 100), (87, 85, 99, 97), (88, 87, 97, 98), (102, 104, 108, 106), (95, 93, 101, 103), (94, 96, 104, 102), (93, 94, 102, 101), (107, 105, 106, 108), (101, 102, 106, 105), (104, 103, 107, 108), (103, 101, 105, 107), (112, 111, 110, 109), (100, 98, 111, 112), (94, 100, 112, 109), (98, 96, 110, 111), (114, 113, 115, 116), (110, 96, 114, 116), (96, 94, 113, 114), (94, 109, 115, 113), (120, 119, 127, 128), (124, 123, 120, 117), (121, 124, 117, 118), (123, 122, 119, 120), (39, 38, 122, 123), (37, 36, 124, 121), (36, 39, 123, 124), (38, 37, 121, 122), (125, 128, 132, 129), (118, 117, 125, 126), (117, 120, 128, 125), (119, 118, 126, 127), (132, 131, 139, 140), (127, 126, 130, 131), (128, 127, 131, 132), (126, 125, 129, 130), (136, 135, 143, 144), (130, 129, 137, 138), (129, 132, 140, 137), (131, 130, 138, 139), (133, 134, 138, 137), (134, 135, 139, 138), (135, 136, 140, 139), (136, 133, 137, 140), (141, 144, 148, 145), (134, 133, 141, 142), (133, 136, 144, 141), (135, 134, 142, 143), (148, 147, 146, 145), (143, 142, 146, 147), (144, 143, 147, 148), (141, 145, 151, 149), (149, 151, 155, 153), (142, 141, 149, 150), (146, 142, 150, 152), (145, 146, 152, 151), (154, 153, 155, 156), (150, 149, 153, 154), (152, 150, 154, 156), (151, 152, 156, 155), (72, 71, 158, 159), (69, 70, 160, 157), (70, 72, 159, 160), (71, 69, 157, 158)])
_uv = me_cube_003.uv_layers.new(name='UVMap')
_uv.uv.foreach_set('vector', [0.375, 0.5409, 0.375, 0.6425, 0.375, 0.6425, 0.375, 0.5409, 0.625, 0.6425, 0.5632, 0.6425, 0.5632, 0.6425, 0.625, 0.6425, 0.5632, 0.4143, 0.625, 0.4143, 0.625, 0.5409, 0.5632, 0.5409, 0.625, 0.875, 0.625, 0.8199, 0.625, 0.8041, 0.625, 0.875, 0.5632, 0.8199, 0.625, 0.8199, 0.625, 0.875, 0.5632, 0.875, 0.375, 0.8199, 0.502, 0.8199, 0.502, 0.875, 0.375, 0.875, 0.375, 0.4143, 0.502, 0.4143, 0.502, 0.5409, 0.375, 0.5409, 0.375, 0.5409, 0.502, 0.5409, 0.502, 0.6425, 0.375, 0.6425, 0.502, 0.8199, 0.5632, 0.8199, 0.5632, 0.875, 0.502, 0.875, 0.502, 0.4143, 0.5632, 0.4143, 0.5632, 0.5409, 0.502, 0.5409, 0.502, 0.5409, 0.5632, 0.5409, 0.5632, 0.6425, 0.502, 0.6425, 0.502, 0.375, 0.5632, 0.375, 0.5632, 0.4143, 0.502, 0.4143, 0.502, 0.6425, 0.5632, 0.6425, 0.5632, 0.8199, 0.502, 0.8199, 0.375, 0.375, 0.502, 0.375, 0.502, 0.4143, 0.375, 0.4143, 0.375, 0.6425, 0.502, 0.6425, 0.502, 0.8199, 0.375, 0.8199, 0.5632, 0.6425, 0.625, 0.6425, 0.625, 0.8199, 0.5632, 0.8199, 0.625, 0.5409, 0.7204, 0.5097, 0.7204, 0.7245, 0.625, 0.6425, 0.5632, 0.375, 0.625, 0.375, 0.625, 0.4143, 0.5632, 0.4143, 0.375, 0.8199, 0.375, 0.875, 0.375, 0.875, 0.375, 0.8199, 0.375, 0.375, 0.375, 0.4143, 0.375, 0.4143, 0.375, 0.375, 0.375, 0.8199, 0.375, 0.875, 0.375, 0.875, 0.375, 0.8199, 0.375, 0.6425, 0.375, 0.8199, 0.375, 0.8199, 0.375, 0.6425, 0.375, 0.4143, 0.375, 0.5409, 0.375, 0.5409, 0.375, 0.4143, 0.375, 0.375, 0.375, 0.4143, 0.375, 0.4143, 0.375, 0.375, 0.375, 0.8199, 0.375, 0.875, 0.375, 0.875, 0.375, 0.8199, 0.375, 0.5409, 0.375, 0.6425, 0.375, 0.6425, 0.375, 0.5409, 0.375, 0.6425, 0.375, 0.8199, 0.375, 0.8199, 0.375, 0.6425, 0.375, 0.4143, 0.375, 0.5409, 0.375, 0.5409, 0.375, 0.4143, 0.375, 0.5409, 0.375, 0.6425, 0.375, 0.6425, 0.375, 0.5409, 0.375, 0.5409, 0.375, 0.6425, 0.375, 0.6425, 0.375, 0.5409, 0.25, 0.5, 0.2796, 0.5097, 0.2796, 0.7245, 0.25, 0.75, 0.375, 0.375, 0.375, 0.4143, 0.375, 0.4143, 0.375, 0.375, 0.375, 0.6425, 0.375, 0.8199, 0.375, 0.8199, 0.375, 0.6425, 0.375, 0.4143, 0.375, 0.5409, 0.375, 0.5409, 0.375, 0.4143, 0.625, 0.875, 0.625, 0.8143, 0.625, 0.8192, 0.625, 0.875, 0.625, 0.4143, 0.625, 0.375, 0.625, 0.375, 0.625, 0.4153, 0.7204, 0.7245, 0.7204, 0.5097, 0.7204, 0.592, 0.7204, 0.7245, 0.625, 0.417, 0.625, 0.375, 0.625, 0.375, 0.625, 0.418, 0.7204, 0.7245, 0.7204, 0.7245, 0.7204, 0.7245, 0.7204, 0.7245, 0.7204, 0.7245, 0.7204, 0.7245, 0.7204, 0.7245, 0.7204, 0.7245, 0.7204, 0.592, 0.75, 0.5, 0.75, 0.75, 0.7204, 0.7245, 0.625, 0.4153, 0.625, 0.375, 0.625, 0.375, 0.625, 0.416, 0.625, 0.875, 0.625, 0.8041, 0.625, 0.8199, 0.625, 0.875, 0.625, 0.875, 0.625, 0.8199, 0.625, 0.8133, 0.625, 0.875, 0.7204, 0.7245, 0.7204, 0.592, 0.7204, 0.592, 0.7204, 0.7245, 0.7204, 0.7245, 0.75, 0.75, 0.75, 0.75, 0.7204, 0.7245, 0.625, 0.375, 0.625, 0.417, 0.625, 0.4154, 0.625, 0.376, 0.625, 0.376, 0.625, 0.4154, 0.625, 0.416, 0.625, 0.375, 0.7204, 0.592, 0.7204, 0.7245, 0.7204, 0.7245, 0.7204, 0.604, 0.7204, 0.604, 0.7204, 0.7245, 0.7204, 0.7245, 0.7204, 0.592, 0.625, 0.8143, 0.625, 0.875, 0.625, 0.8745, 0.625, 0.8117, 0.625, 0.8117, 0.625, 0.8745, 0.625, 0.875, 0.625, 0.8133, 0.7204, 0.7245, 0.7204, 0.7245, 0.7204, 0.7245, 0.7204, 0.7245, 0.7204, 0.7245, 0.7204, 0.7245, 0.7204, 0.7245, 0.7204, 0.7245, 0.7204, 0.7245, 0.7204, 0.592, 0.7204, 0.592, 0.7204, 0.7245, 0.5632, 0.5409, 0.625, 0.5409, 0.625, 0.5409, 0.5632, 0.5409, 0.625, 0.5409, 0.625, 0.6425, 0.625, 0.6425, 0.625, 0.5409, 0.5632, 0.6425, 0.5632, 0.5409, 0.5632, 0.5409, 0.5632, 0.6425, 0.5632, 0.5409, 0.625, 0.5409, 0.625, 0.5409, 0.5632, 0.5409, 0.5632, 0.5409, 0.625, 0.5409, 0.625, 0.5409, 0.5632, 0.5409, 0.625, 0.6425, 0.5632, 0.6425, 0.5632, 0.6425, 0.625, 0.6425, 0.625, 0.5409, 0.625, 0.6425, 0.625, 0.6425, 0.625, 0.5409, 0.5632, 0.6425, 0.5632, 0.5409, 0.5632, 0.5409, 0.5632, 0.6425, 0.625, 0.6425, 0.5632, 0.6425, 0.5632, 0.6425, 0.625, 0.6425, 0.625, 0.6425, 0.5632, 0.6425, 0.5632, 0.6425, 0.625, 0.6425, 0.625, 0.5409, 0.625, 0.6425, 0.625, 0.6425, 0.625, 0.5409, 0.5632, 0.6425, 0.5632, 0.5409, 0.5632, 0.5409, 0.5632, 0.6425, 0.625, 0.6425, 0.5632, 0.6425, 0.5632, 0.6425, 0.625, 0.6425, 0.625, 0.5409, 0.625, 0.6425, 0.625, 0.6425, 0.625, 0.5409, 0.5632, 0.6425, 0.5632, 0.5409, 0.5632, 0.5409, 0.5632, 0.6425, 0.5632, 0.5409, 0.625, 0.5409, 0.625, 0.5409, 0.5632, 0.5409, 0.582, 0.6191, 0.5819, 0.5643, 0.5819, 0.5643, 0.582, 0.6191, 0.625, 0.5409, 0.625, 0.6425, 0.625, 0.6425, 0.625, 0.5409, 0.5632, 0.6425, 0.5632, 0.5409, 0.5632, 0.5409, 0.5632, 0.6425, 0.5632, 0.5409, 0.625, 0.5409, 0.625, 0.5409, 0.5632, 0.5409, 0.6058, 0.6224, 0.6058, 0.561, 0.625, 0.5409, 0.625, 0.6425, 0.6058, 0.561, 0.5819, 0.5643, 0.5632, 0.5409, 0.625, 0.5409, 0.582, 0.6191, 0.6058, 0.6224, 0.625, 0.6425, 0.5632, 0.6425, 0.5819, 0.5643, 0.582, 0.6191, 0.5632, 0.6425, 0.5632, 0.5409, 0.582, 0.6191, 0.5819, 0.5643, 0.5819, 0.5643, 0.582, 0.6191, 0.5819, 0.5643, 0.6058, 0.561, 0.6058, 0.561, 0.5819, 0.5643, 0.6058, 0.6224, 0.582, 0.6191, 0.582, 0.6191, 0.6058, 0.6224, 0.6058, 0.561, 0.6058, 0.6224, 0.6058, 0.6224, 0.6058, 0.561, 0.6058, 0.561, 0.6058, 0.6224, 0.6058, 0.6224, 0.6058, 0.561, 0.6058, 0.6224, 0.582, 0.6191, 0.582, 0.6191, 0.6058, 0.6224, 0.5819, 0.5643, 0.6058, 0.561, 0.6058, 0.561, 0.5819, 0.5643, 0.582, 0.6191, 0.5819, 0.5643, 0.5819, 0.5643, 0.582, 0.6191, 0.6058, 0.6224, 0.582, 0.6191, 0.582, 0.6191, 0.6058, 0.6224, 0.5819, 0.5643, 0.6058, 0.561, 0.6058, 0.561, 0.5819, 0.5643, 0.6058, 0.6224, 0.582, 0.6191, 0.582, 0.6191, 0.6058, 0.6224, 0.6058, 0.561, 0.6058, 0.6224, 0.6058, 0.6224, 0.6058, 0.561, 0.5819, 0.5643, 0.6058, 0.561, 0.6058, 0.6224, 0.582, 0.6191, 0.6058, 0.561, 0.6058, 0.6224, 0.6058, 0.6224, 0.6058, 0.561, 0.582, 0.6191, 0.5819, 0.5643, 0.5819, 0.5643, 0.582, 0.6191, 0.5819, 0.5643, 0.6058, 0.561, 0.6058, 0.561, 0.5819, 0.5643, 0.6058, 0.6224, 0.582, 0.6191, 0.582, 0.6191, 0.6058, 0.6224, 0.6058, 0.6224, 0.582, 0.6191, 0.582, 0.6191, 0.6058, 0.6224, 0.6058, 0.6224, 0.6058, 0.6224, 0.6058, 0.6224, 0.6058, 0.6224, 0.582, 0.6191, 0.582, 0.6191, 0.582, 0.6191, 0.582, 0.6191, 0.582, 0.6191, 0.6058, 0.6224, 0.6058, 0.6224, 0.582, 0.6191, 0.582, 0.6191, 0.582, 0.6191, 0.582, 0.6191, 0.582, 0.6191, 0.582, 0.6191, 0.6058, 0.6224, 0.6058, 0.6224, 0.582, 0.6191, 0.6058, 0.6224, 0.6058, 0.6224, 0.6058, 0.6224, 0.6058, 0.6224, 0.375, 0.4143, 0.375, 0.5409, 0.375, 0.5409, 0.375, 0.4143, 0.2796, 0.7245, 0.2796, 0.5097, 0.2796, 0.5097, 0.2796, 0.7245, 0.375, 0.6425, 0.375, 0.8199, 0.375, 0.8199, 0.375, 0.6425, 0.375, 0.4143, 0.375, 0.5409, 0.375, 0.5409, 0.375, 0.4143, 0.375, 0.4143, 0.375, 0.5409, 0.375, 0.5409, 0.375, 0.4143, 0.375, 0.6425, 0.375, 0.8199, 0.375, 0.8199, 0.375, 0.6425, 0.2796, 0.7245, 0.2796, 0.5097, 0.2796, 0.5097, 0.2796, 0.7245, 0.375, 0.5409, 0.375, 0.6425, 0.375, 0.6425, 0.375, 0.5409, 0.2796, 0.7245, 0.2796, 0.5097, 0.2796, 0.5097, 0.2796, 0.7245, 0.375, 0.6425, 0.375, 0.8199, 0.375, 0.8199, 0.375, 0.6425, 0.2796, 0.7245, 0.2796, 0.5097, 0.2796, 0.5097, 0.2796, 0.7245, 0.375, 0.5409, 0.375, 0.6425, 0.375, 0.6425, 0.375, 0.5409, 0.375, 0.4143, 0.375, 0.5409, 0.375, 0.5409, 0.375, 0.4143, 0.375, 0.5409, 0.375, 0.6425, 0.375, 0.6425, 0.375, 0.5409, 0.375, 0.4143, 0.375, 0.5409, 0.375, 0.5409, 0.375, 0.4143, 0.375, 0.6425, 0.375, 0.8199, 0.375, 0.8199, 0.375, 0.6425, 0.2992, 0.5622, 0.3554, 0.5765, 0.3554, 0.5765, 0.2992, 0.5622, 0.375, 0.6425, 0.375, 0.8199, 0.375, 0.8199, 0.375, 0.6425, 0.2796, 0.7245, 0.2796, 0.5097, 0.2796, 0.5097, 0.2796, 0.7245, 0.375, 0.5409, 0.375, 0.6425, 0.375, 0.6425, 0.375, 0.5409, 0.2992, 0.6583, 0.3554, 0.6142, 0.375, 0.6425, 0.2796, 0.7245, 0.3554, 0.6142, 0.3554, 0.5765, 0.375, 0.5409, 0.375, 0.6425, 0.3554, 0.5765, 0.2992, 0.5622, 0.2796, 0.5097, 0.375, 0.5409, 0.2992, 0.5622, 0.2992, 0.6583, 0.2796, 0.7245, 0.2796, 0.5097, 0.2992, 0.6583, 0.2992, 0.5622, 0.2992, 0.5622, 0.2992, 0.6583, 0.3554, 0.6142, 0.2992, 0.6583, 0.2992, 0.6583, 0.3554, 0.6142, 0.2992, 0.6583, 0.2992, 0.5622, 0.2992, 0.5622, 0.2992, 0.6583, 0.3554, 0.5765, 0.3554, 0.6142, 0.3554, 0.6142, 0.3554, 0.5765, 0.2992, 0.5622, 0.3554, 0.5765, 0.3554, 0.6142, 0.2992, 0.6583, 0.3554, 0.5765, 0.3554, 0.6142, 0.3554, 0.6142, 0.3554, 0.5765, 0.2992, 0.5622, 0.3554, 0.5765, 0.3554, 0.5765, 0.2992, 0.5622, 0.2992, 0.6583, 0.2992, 0.6583, 0.2992, 0.6583, 0.2992, 0.6583, 0.2992, 0.6583, 0.2992, 0.6583, 0.2992, 0.6583, 0.2992, 0.6583, 0.3554, 0.6142, 0.2992, 0.6583, 0.2992, 0.6583, 0.3554, 0.6142, 0.3554, 0.6142, 0.3554, 0.6142, 0.3554, 0.6142, 0.3554, 0.6142, 0.2992, 0.6583, 0.3554, 0.6142, 0.3554, 0.6142, 0.2992, 0.6583, 0.3391, 0.627, 0.2992, 0.6583, 0.2992, 0.6583, 0.3391, 0.627, 0.3554, 0.6142, 0.2992, 0.6583, 0.2992, 0.6583, 0.3391, 0.627, 0.3554, 0.6142, 0.3554, 0.6142, 0.3391, 0.627, 0.3391, 0.627, 0.2992, 0.6583, 0.3554, 0.6142, 0.3391, 0.627, 0.2992, 0.6583, 0.5632, 0.6425, 0.5632, 0.5409, 0.5632, 0.5409, 0.5632, 0.6425, 0.625, 0.5409, 0.625, 0.6425, 0.625, 0.6425, 0.625, 0.5409, 0.625, 0.6425, 0.5632, 0.6425, 0.5632, 0.6425, 0.625, 0.6425, 0.5632, 0.5409, 0.625, 0.5409, 0.625, 0.5409, 0.5632, 0.5409])
me_cube_003.materials.append(mat_material_001)
me_cube_003.use_mirror_vertex_groups = False
me_cube_003.update()

# ---- objects
ob_femaqle = bpy.data.objects.new('femaqle', me_cube)
ob_light = bpy.data.objects.new('Light', light_light)
ob_camera = bpy.data.objects.new('Camera', cam_camera)
ob_male = bpy.data.objects.new('male', me_cube_001)
ob_male_001 = bpy.data.objects.new('male.001', me_cube_002)
ob_male_002 = bpy.data.objects.new('male.002', me_cube_003)
ob_empty = bpy.data.objects.new('Empty', None)
ob_empty_001 = bpy.data.objects.new('Empty.001', None)
ob_empty_002 = bpy.data.objects.new('Empty.002', None)
ob_empty_003 = bpy.data.objects.new('Empty.003', None)

# ---- transforms, parenting, visibility, modifiers, constraints
ob_femaqle.location = (0.0, 0.0, 1.266)
ob_femaqle.scale = (0.1552, 0.1552, 0.1552)
ob_femaqle.lock_rotations_4d = False
ob_femaqle.empty_display_type = 'ARROWS'
ob_femaqle.lineart.crease_threshold = 0.0
_m = ob_femaqle.modifiers.new('Mirror', 'MIRROR')
_m.use_clip = True
ob_light.location = (4.076, 1.005, 5.904)
ob_light.rotation_euler = (0.6503, 0.05522, 1.866)
ob_light.lock_rotations_4d = False
ob_light.empty_display_type = 'ARROWS'
ob_light.color = (0.0, 0.0, 0.0, 0.0)
ob_light.lineart.crease_threshold = 0.0
ob_camera.location = (7.359, -6.926, 4.958)
ob_camera.rotation_euler = (1.109, 0.0, 0.8149)
ob_camera.lock_rotations_4d = False
ob_camera.empty_display_type = 'ARROWS'
ob_camera.color = (0.0, 0.0, 0.0, 0.0)
ob_camera.display_type = 'WIRE'
ob_camera.lineart.crease_threshold = 0.0
ob_male.location = (2.325, 0.0, 1.266)
ob_male.scale = (0.1552, 0.1552, 0.1552)
ob_male.lock_rotations_4d = False
ob_male.empty_display_type = 'ARROWS'
ob_male.lineart.crease_threshold = 0.0
_m = ob_male.modifiers.new('Mirror', 'MIRROR')
_m.use_clip = True
ob_male_001.location = (4.867, 0.0, 1.266)
ob_male_001.scale = (0.1552, 0.1552, 0.1552)
ob_male_001.lock_rotations_4d = False
ob_male_001.empty_display_type = 'ARROWS'
ob_male_001.lineart.crease_threshold = 0.0
_m = ob_male_001.modifiers.new('Mirror', 'MIRROR')
_m.use_clip = True
ob_male_002.location = (7.125, -0.1552, 0.6696)
ob_male_002.scale = (0.1552, 0.1552, 0.1552)
ob_male_002.lock_rotations_4d = False
ob_male_002.empty_display_type = 'ARROWS'
ob_male_002.lineart.crease_threshold = 0.0
_m = ob_male_002.modifiers.new('Mirror', 'MIRROR')
_m.use_clip = True
ob_empty.location = (0.5419, 1.737, 0.8522)
ob_empty.rotation_euler = (1.571, -0.0, -0.0)
ob_empty.scale = (0.6568, 0.6568, 0.6568)
ob_empty.empty_display_type = 'IMAGE'
ob_empty.empty_display_size = 5.0
ob_empty.use_empty_image_alpha = True
ob_empty.color = (1.0, 1.0, 1.0, 0.08717)
ob_empty_001.location = (-1.892, -0.9018, 0.8522)
ob_empty_001.rotation_euler = (1.571, -0.0, 1.571)
ob_empty_001.scale = (0.6568, 0.6568, 0.6568)
ob_empty_001.empty_display_type = 'IMAGE'
ob_empty_001.empty_display_size = 5.0
ob_empty_001.use_empty_image_alpha = True
ob_empty_001.color = (1.0, 1.0, 1.0, 0.08717)
ob_empty_002.location = (0.5478, 1.264, 0.8744)
ob_empty_002.rotation_euler = (1.571, -0.0, -0.0)
ob_empty_002.scale = (0.5489, 0.5489, 0.5489)
ob_empty_002.empty_display_type = 'IMAGE'
ob_empty_002.empty_display_size = 5.0
ob_empty_002.use_empty_image_alpha = True
ob_empty_002.color = (1.0, 1.0, 1.0, 0.1)
ob_empty_003.location = (-1.264, -0.7013, 0.85)
ob_empty_003.rotation_euler = (1.571, -0.0, 1.571)
ob_empty_003.scale = (0.5489, 0.5489, 0.5489)
ob_empty_003.empty_display_type = 'IMAGE'
ob_empty_003.empty_display_size = 5.0
ob_empty_003.use_empty_image_alpha = True
ob_empty_003.color = (1.0, 1.0, 1.0, 0.1)

# ---- collection membership
col_collection.objects.link(ob_femaqle)
col_collection.objects.link(ob_light)
col_collection.objects.link(ob_camera)
col_collection.objects.link(ob_male)
col_collection.objects.link(ob_male_001)
col_collection.objects.link(ob_male_002)
col_male_reference.objects.link(ob_empty)
col_male_reference.objects.link(ob_empty_001)
col_female_reference.objects.link(ob_empty_002)
col_female_reference.objects.link(ob_empty_003)

# ---- scene / render settings (as saved in the file)
scene.camera = ob_camera
scene.frame_start = 1; scene.frame_end = 250; scene.frame_set(113)
scene.render.engine = 'BLENDER_EEVEE_NEXT'
scene.cycles.sampling_pattern = 'TABULATED_SOBOL'
scene.cycles.use_light_tree = False
scene.view_settings.view_transform = 'Filmic'
bpy.context.view_layer.update()
